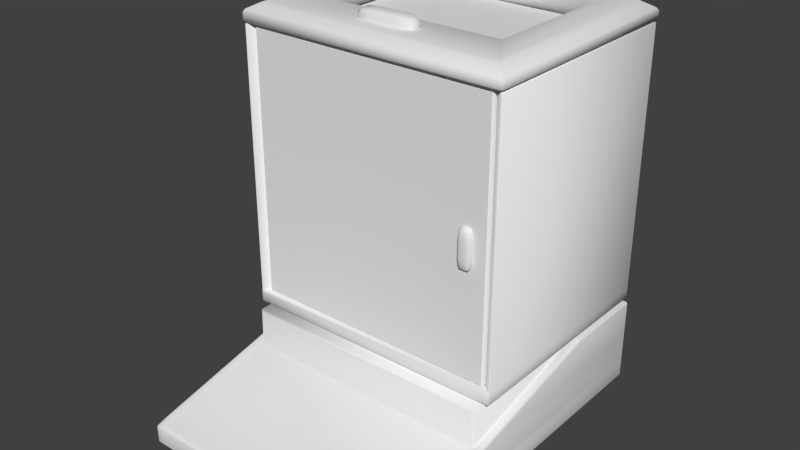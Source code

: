 # Source: balancaPrecisao.blend  (saved by Blender 2.70.0; exported with 4.5.12 LTS)
import bpy
from mathutils import Matrix  # noqa: F401  (used for matrix-valued properties, if any)

bpy.ops.wm.read_factory_settings(use_empty=True)
scene = bpy.context.scene
scene.name = 'Scene'

# ---- collections
col_collection_1 = bpy.data.collections.new('Collection 1'); scene.collection.children.link(col_collection_1)

# ---- materials (node trees are filled in below, after node groups)
mat_material_001 = bpy.data.materials.new('Material.001')
mat_material_001.alpha_threshold = 0.0
mat_material_001.use_transparent_shadow = False
mat_material_001.roughness = 0.5
mat_material_001.line_color = (0.0, 0.0, 0.0, 1.0)
mat_material = bpy.data.materials.new('Material')
mat_material.alpha_threshold = 0.0
mat_material.use_transparent_shadow = False
mat_material.roughness = 0.5
mat_material.line_color = (0.0, 0.0, 0.0, 1.0)

# ---- material node trees

# ---- world
world_world = bpy.data.worlds.new('World'); scene.world = world_world
world_world.color = (0.05088, 0.05088, 0.05088)
world_world.use_sun_shadow = False
world_world.sun_shadow_jitter_overblur = 0.0
world_world.cycles.sampling_method = 'MANUAL'
world_world.cycles.sample_map_resolution = 256

# ---- meshes
me_base_001 = bpy.data.meshes.new('base.001')
me_base_001.from_pydata([(2.494, -0.08148, -0.2284), (2.494, -0.1127, 0.08485), (2.494, -0.08148, 0.1893), (2.563, -0.08148, 0.1893), (2.563, -0.08148, -0.2284), (2.494, -0.1127, -0.124), (2.563, -0.1127, -0.124), (2.563, -0.1127, 0.08485), (2.459, -0.08148, -0.124), (2.459, -0.08148, 0.08485), (2.597, -0.08148, 0.08485), (2.597, -0.08148, -0.124), (2.468, -0.08148, 0.1632), (2.563, -0.1049, 0.1632), (2.589, -0.08148, -0.2023), (2.494, -0.1049, -0.2023), (2.589, -0.1049, 0.08485), (2.468, -0.1049, -0.124), (2.589, -0.08148, 0.1632), (2.494, -0.1049, 0.1632), (2.563, -0.1049, -0.2023), (2.468, -0.08148, -0.2023), (2.589, -0.1049, -0.124), (2.468, -0.1049, 0.08485), (2.494, -0.05024, 0.1893), (2.563, -0.05024, 0.1893), (2.528, -0.08148, 0.1893), (2.494, -0.05024, -0.2284), (2.563, -0.05024, -0.2284), (2.528, -0.08148, -0.2284), (2.494, -0.1127, -0.01958), (2.563, -0.1127, -0.01958), (2.528, -0.1127, -0.124), (2.528, -0.1127, 0.08485), (2.459, -0.05024, -0.124), (2.459, -0.05024, 0.08485), (2.459, -0.08148, -0.01958), (2.597, -0.05024, 0.08485), (2.597, -0.05024, -0.124), (2.597, -0.08148, -0.01958), (2.475, -0.09883, 0.1429), (2.475, -0.09883, -0.182), (2.582, -0.09883, 0.1429), (2.582, -0.09883, -0.182), (2.589, -0.05024, 0.1632), (2.468, -0.05024, 0.1632), (2.528, -0.1049, 0.1632), (2.589, -0.05024, -0.2023), (2.528, -0.1049, -0.2023), (2.468, -0.05024, -0.2023), (2.589, -0.1049, -0.01958), (2.468, -0.1049, -0.01958), (2.528, -0.05024, 0.1893), (2.528, -0.05024, -0.2284), (2.528, -0.1127, -0.01958), (2.459, -0.05024, -0.01958), (2.597, -0.05024, -0.01958), (0.01828, -0.05187, -1.375), (0.01828, -0.03387, -1.393), (0.0001342, -0.03387, -1.375), (2.757, -0.03387, -1.375), (2.738, -0.03387, -1.393), (2.738, -0.05187, -1.375), (0.0001342, -0.03387, 1.468), (0.01828, -0.03387, 1.486), (0.01828, -0.05187, 1.468), (2.738, -0.05187, 1.468), (2.738, -0.03387, 1.486), (2.757, -0.03387, 1.468), (0.0001342, -0.0005124, -1.375), (0.01828, -0.0005124, -1.393), (0.01828, 0.01749, -1.375), (2.738, 0.01749, -1.375), (2.738, -0.0005132, -1.393), (2.757, -0.0005132, -1.375), (0.01828, 0.01749, 1.468), (0.01828, -0.0005124, 1.486), (0.0001342, -0.0005124, 1.468), (2.757, -0.0005132, 1.468), (2.738, -0.0005132, 1.486), (2.738, 0.01749, 1.468)], [], [(0, 27, 53, 29), (0, 29, 48, 15), (0, 15, 41, 21), (0, 21, 49, 27), (1, 30, 54, 33), (1, 33, 46, 19), (1, 19, 40, 23), (1, 23, 51, 30), (2, 19, 46, 26), (2, 26, 52, 24), (2, 24, 45, 12), (2, 12, 40, 19), (3, 13, 42, 18), (3, 18, 44, 25), (3, 25, 52, 26), (3, 26, 46, 13), (4, 28, 47, 14), (4, 14, 43, 20), (4, 20, 48, 29), (4, 29, 53, 28), (5, 15, 48, 32), (5, 32, 54, 30), (5, 30, 51, 17), (5, 17, 41, 15), (6, 20, 43, 22), (6, 22, 50, 31), (6, 31, 54, 32), (6, 32, 48, 20), (7, 31, 50, 16), (7, 16, 42, 13), (7, 13, 46, 33), (7, 33, 54, 31), (8, 17, 51, 36), (8, 36, 55, 34), (8, 34, 49, 21), (8, 21, 41, 17), (9, 23, 40, 12), (9, 12, 45, 35), (9, 35, 55, 36), (9, 36, 51, 23), (10, 16, 50, 39), (10, 39, 56, 37), (10, 37, 44, 18), (10, 18, 42, 16), (11, 22, 43, 14), (11, 14, 47, 38), (11, 38, 56, 39), (11, 39, 50, 22), (63, 77, 69, 59), (67, 79, 76, 64), (60, 74, 78, 68), (71, 75, 80, 72), (57, 62, 66, 65), (57, 59, 58), (60, 62, 61), (63, 65, 64), (66, 68, 67), (69, 71, 70), (72, 74, 73), (75, 77, 76), (78, 80, 79), (57, 58, 61, 62), (64, 65, 66, 67), (59, 57, 65, 63), (62, 60, 68, 66), (70, 71, 72, 73), (75, 76, 79, 80), (71, 69, 77, 75), (74, 72, 80, 78), (73, 74, 60, 61), (67, 68, 78, 79), (76, 77, 63, 64), (58, 59, 69, 70), (58, 70, 73, 61)])
me_base_001.polygons.foreach_set('use_smooth', [1, 1, 1, 1, 1, 1, 1, 1, 1, 1, 1, 1, 1, 1, 1, 1, 1, 1, 1, 1, 1, 1, 1, 1, 1, 1, 1, 1, 1, 1, 1, 1, 1, 1, 1, 1, 1, 1, 1, 1, 1, 1, 1, 1, 1, 1, 1, 1, 0, 0, 0, 0, 0, 0, 0, 0, 0, 0, 0, 0, 0, 0, 0, 0, 0, 0, 0, 0, 0, 0, 0, 0, 0, 0])
_uv = me_base_001.uv_layers.new(name='UVMap')
_uv.uv.foreach_set('vector', [0.04034, 0.02327, 0.0435, 0.02007, 0.04676, 0.02423, 0.04304, 0.02692, 0.04034, 0.02327, 0.04304, 0.02692, 0.0389, 0.0299, 0.036, 0.02558, 0.04034, 0.02327, 0.036, 0.02558, 0.03296, 0.02218, 0.03658, 0.02048, 0.04034, 0.02327, 0.03658, 0.02048, 0.03897, 0.01667, 0.0435, 0.02007, 0.03033, 0.07885, 0.03014, 0.06267, 0.03538, 0.06267, 0.03551, 0.07872, 0.03033, 0.07885, 0.03551, 0.07872, 0.03605, 0.09089, 0.03075, 0.09111, 0.03033, 0.07885, 0.03075, 0.09111, 0.02744, 0.08814, 0.02621, 0.079, 0.03033, 0.07885, 0.02621, 0.079, 0.02601, 0.06267, 0.03014, 0.06267, 0.04033, 0.1021, 0.036, 0.09974, 0.0389, 0.09543, 0.04304, 0.09841, 0.04033, 0.1021, 0.04304, 0.09841, 0.04676, 0.1011, 0.0435, 0.1053, 0.04033, 0.1021, 0.0435, 0.1053, 0.03896, 0.1086, 0.03658, 0.1048, 0.04033, 0.1021, 0.03658, 0.1048, 0.03296, 0.1031, 0.036, 0.09974, 0.04564, 0.0947, 0.04208, 0.09132, 0.04435, 0.08737, 0.0471, 0.09026, 0.04564, 0.0947, 0.0471, 0.09026, 0.05146, 0.09132, 0.04968, 0.09669, 0.04564, 0.0947, 0.04968, 0.09669, 0.04676, 0.1011, 0.04304, 0.09841, 0.04564, 0.0947, 0.04304, 0.09841, 0.0389, 0.09543, 0.04208, 0.09132, 0.04564, 0.03063, 0.04968, 0.02864, 0.05146, 0.03402, 0.0471, 0.03507, 0.04564, 0.03063, 0.0471, 0.03507, 0.04435, 0.03797, 0.04208, 0.03401, 0.04564, 0.03063, 0.04208, 0.03401, 0.0389, 0.0299, 0.04304, 0.02692, 0.04564, 0.03063, 0.04304, 0.02692, 0.04676, 0.02423, 0.04968, 0.02864, 0.03032, 0.04649, 0.03074, 0.03422, 0.03605, 0.03444, 0.0355, 0.04661, 0.03032, 0.04649, 0.0355, 0.04661, 0.03538, 0.06267, 0.03014, 0.06267, 0.03032, 0.04649, 0.03014, 0.06267, 0.02601, 0.06267, 0.0262, 0.04634, 0.03032, 0.04649, 0.0262, 0.04634, 0.02743, 0.0372, 0.03074, 0.03422, 0.04064, 0.04676, 0.04134, 0.0347, 0.04435, 0.03797, 0.04458, 0.04685, 0.04064, 0.04676, 0.04458, 0.04685, 0.04472, 0.06267, 0.04059, 0.06267, 0.04064, 0.04676, 0.04059, 0.06267, 0.03538, 0.06267, 0.0355, 0.04661, 0.04064, 0.04676, 0.0355, 0.04661, 0.03605, 0.03444, 0.04134, 0.0347, 0.04064, 0.07857, 0.04059, 0.06267, 0.04472, 0.06267, 0.04458, 0.07848, 0.04064, 0.07857, 0.04458, 0.07848, 0.04435, 0.08737, 0.04135, 0.09063, 0.04064, 0.07857, 0.04135, 0.09063, 0.03605, 0.09089, 0.03551, 0.07872, 0.04064, 0.07857, 0.03551, 0.07872, 0.03538, 0.06267, 0.04059, 0.06267, 0.02683, 0.01449, 0.02531, 0.01803, 0.01117, 0.01037, 0.01275, 0.006792, 0.02683, 0.01449, 0.01275, 0.006792, 0.01473, 0.002299, 0.02892, 0.009998, 0.02683, 0.01449, 0.02892, 0.009998, 0.03897, 0.01667, 0.03658, 0.02048, 0.02683, 0.01449, 0.03658, 0.02048, 0.03296, 0.02218, 0.02531, 0.01803, 0.02663, 0.1106, 0.02512, 0.1071, 0.03296, 0.1031, 0.03658, 0.1048, 0.02663, 0.1106, 0.03658, 0.1048, 0.03896, 0.1086, 0.02872, 0.1151, 0.02663, 0.1106, 0.02872, 0.1151, 0.01433, 0.1236, 0.01235, 0.1191, 0.02663, 0.1106, 0.01235, 0.1191, 0.01078, 0.1155, 0.02512, 0.1071, 0.04825, 0.07869, 0.04458, 0.07848, 0.04472, 0.06267, 0.04859, 0.06267, 0.04825, 0.07869, 0.04859, 0.06267, 0.05341, 0.06267, 0.05314, 0.07908, 0.04825, 0.07869, 0.05314, 0.07908, 0.05146, 0.09132, 0.0471, 0.09026, 0.04825, 0.07869, 0.0471, 0.09026, 0.04435, 0.08737, 0.04458, 0.07848, 0.04825, 0.04664, 0.04458, 0.04685, 0.04435, 0.03797, 0.0471, 0.03507, 0.04825, 0.04664, 0.0471, 0.03507, 0.05146, 0.03402, 0.05314, 0.04625, 0.04825, 0.04664, 0.05314, 0.04625, 0.05341, 0.06267, 0.04859, 0.06267, 0.04825, 0.04664, 0.04859, 0.06267, 0.04472, 0.06267, 0.04458, 0.04685, 0.04343, 0.89, 0.04324, 0.8756, 0.7707, 0.8752, 0.7709, 0.8896, 0.01655, 0.1741, 0.02856, 0.1741, 0.02856, 0.8624, 0.01655, 0.8623, 0.771, 0.1466, 0.7712, 0.161, 0.04372, 0.1614, 0.04352, 0.147, 0.7739, 0.8624, 0.04057, 0.8624, 0.04057, 0.1742, 0.7739, 0.1742, 0.04376, 0.1813, 0.7692, 0.1813, 0.7692, 0.8582, 0.04376, 0.8582, 0.7736, 0.9028, 0.7709, 0.8896, 0.7835, 0.8918, 0.771, 0.1466, 0.7742, 0.1338, 0.7842, 0.145, 0.04343, 0.89, 0.04029, 0.9028, 0.0302, 0.8916, 0.04086, 0.1338, 0.04352, 0.147, 0.03094, 0.1448, 0.7707, 0.8752, 0.7739, 0.8624, 0.784, 0.8736, 0.7739, 0.1742, 0.7712, 0.161, 0.7838, 0.1632, 0.04057, 0.8624, 0.04324, 0.8756, 0.03065, 0.8735, 0.04372, 0.1614, 0.04057, 0.1742, 0.03048, 0.163, 0.8099, 0.8625, 0.7979, 0.8625, 0.7979, 0.1743, 0.8099, 0.1743, 0.01655, 0.8623, 0.004539, 0.8623, 0.004539, 0.1741, 0.01655, 0.1741, 0.7709, 0.8896, 0.7736, 0.9028, 0.04029, 0.9028, 0.04343, 0.89, 0.7742, 0.1338, 0.771, 0.1466, 0.04352, 0.147, 0.04086, 0.1338, 0.7859, 0.8625, 0.7739, 0.8624, 0.7739, 0.1742, 0.7859, 0.1742, 0.04057, 0.8624, 0.02856, 0.8624, 0.02856, 0.1741, 0.04057, 0.1742, 0.7739, 0.8624, 0.7707, 0.8752, 0.04324, 0.8756, 0.04057, 0.8624, 0.7712, 0.161, 0.7739, 0.1742, 0.04057, 0.1742, 0.04372, 0.1614, 0.7838, 0.1632, 0.7712, 0.161, 0.771, 0.1466, 0.7842, 0.145, 0.03094, 0.1448, 0.04352, 0.147, 0.04372, 0.1614, 0.03048, 0.163, 0.03065, 0.8735, 0.04324, 0.8756, 0.04343, 0.89, 0.0302, 0.8916, 0.7835, 0.8918, 0.7709, 0.8896, 0.7707, 0.8752, 0.784, 0.8736, 0.7979, 0.8625, 0.7859, 0.8625, 0.7859, 0.1742, 0.7979, 0.1743])
me_base_001.materials.append(mat_material_001)
me_base_001.use_remesh_preserve_volume = False
me_base_001.use_remesh_preserve_attributes = False
me_base_001.use_mirror_vertex_groups = False
me_base_001.update()
me_base = bpy.data.meshes.new('base')
me_base.from_pydata([(0.3446, 1.41, 4.863), (0.184, 1.314, 4.81), (0.184, 1.41, 4.81), (0.3446, 1.458, 4.81), (0.6658, 1.458, 4.81), (0.8264, 1.41, 4.81), (0.8264, 1.314, 4.81), (0.6658, 1.266, 4.81), (0.3446, 1.266, 4.81), (0.3446, 1.314, 4.863), (0.6658, 1.314, 4.863), (0.6658, 1.41, 4.863), (0.2242, 1.41, 4.85), (0.2242, 1.278, 4.81), (0.6658, 1.446, 4.85), (0.7862, 1.314, 4.85), (0.3446, 1.278, 4.85), (0.2242, 1.314, 4.85), (0.2242, 1.446, 4.81), (0.3446, 1.446, 4.85), (0.7862, 1.446, 4.81), (0.7862, 1.41, 4.85), (0.7862, 1.278, 4.81), (0.6658, 1.278, 4.85), (0.184, 1.362, 4.81), (0.184, 1.314, 4.757), (0.184, 1.41, 4.757), (0.5052, 1.458, 4.81), (0.3446, 1.458, 4.757), (0.6658, 1.458, 4.757), (0.8264, 1.362, 4.81), (0.8264, 1.41, 4.757), (0.8264, 1.314, 4.757), (0.5052, 1.266, 4.81), (0.6658, 1.266, 4.757), (0.3446, 1.266, 4.757), (0.3446, 1.362, 4.863), (0.6658, 1.362, 4.863), (0.5052, 1.314, 4.863), (0.5052, 1.41, 4.863), (0.2554, 1.287, 4.84), (0.2554, 1.436, 4.84), (0.755, 1.436, 4.84), (0.755, 1.287, 4.84), (0.2242, 1.362, 4.85), (0.2242, 1.446, 4.757), (0.2242, 1.278, 4.757), (0.5052, 1.446, 4.85), (0.7862, 1.446, 4.757), (0.7862, 1.362, 4.85), (0.7862, 1.278, 4.757), (0.5052, 1.278, 4.85), (0.184, 1.362, 4.757), (0.5052, 1.458, 4.757), (0.8264, 1.362, 4.757), (0.5052, 1.266, 4.757), (0.5052, 1.362, 4.863), (-0.9568, 3.53, 1.633), (-0.9748, 3.512, 1.633), (-0.9748, 3.512, 1.669), (-0.9568, 3.53, 1.669), (-0.9748, 1.01, 1.633), (-0.9568, 0.9923, 1.633), (-0.9261, 1.01, 1.651), (-0.9611, 1.004, 1.669), (-0.9748, 1.01, 1.669), (1.967, 0.9923, 1.633), (1.985, 1.01, 1.633), (1.985, 1.01, 1.669), (1.972, 1.004, 1.669), (1.937, 1.01, 1.651), (1.985, 3.512, 1.669), (1.985, 3.512, 1.633), (1.967, 3.53, 1.633), (1.967, 3.53, 1.669), (-0.9748, 3.512, 1.529), (-0.9568, 3.53, 1.529), (-0.9568, 3.512, 1.511), (-0.9568, 1.01, 1.511), (-0.9568, 0.9923, 1.529), (-0.9748, 1.01, 1.529), (1.985, 1.01, 1.529), (1.967, 0.9923, 1.529), (1.967, 1.01, 1.511), (1.967, 3.53, 1.529), (1.985, 3.512, 1.529), (1.967, 3.512, 1.511), (-0.8442, 3.434, 1.651), (-0.8622, 3.416, 1.651), (-0.8622, 1.107, 1.651), (-0.8759, 1.077, 1.669), (-0.8345, 1.089, 1.651), (1.845, 1.089, 1.651), (1.886, 1.077, 1.669), (1.873, 1.107, 1.651), (1.873, 3.416, 1.651), (1.855, 3.434, 1.651), (-0.8802, 3.425, 4.563), (-0.8555, 3.452, 4.563), (-0.8442, 3.416, 4.042), (-0.8555, 1.071, 4.563), (-0.8802, 1.097, 4.563), (-0.8442, 1.107, 4.042), (1.891, 1.097, 4.563), (1.866, 1.071, 4.563), (1.855, 1.107, 4.042), (1.855, 3.416, 4.042), (1.866, 3.452, 4.563), (1.891, 3.425, 4.563), (-0.9685, 3.501, 4.563), (-0.9865, 3.522, 4.581), (-0.9685, 3.54, 4.581), (-0.9379, 3.522, 4.563), (-0.9379, 1.0, 4.563), (-0.9685, 0.9822, 4.581), (-0.9865, 1.0, 4.581), (-0.9685, 1.021, 4.563), (1.979, 1.021, 4.563), (1.997, 1.0, 4.581), (1.979, 0.9822, 4.581), (1.948, 1.0, 4.563), (1.979, 3.54, 4.581), (1.997, 3.522, 4.581), (1.979, 3.501, 4.563), (1.948, 3.522, 4.563), (-0.9865, 3.522, 4.659), (-0.9707, 3.504, 4.686), (-0.9435, 3.525, 4.687), (-0.9685, 3.54, 4.659), (-0.9685, 0.9822, 4.659), (-0.9435, 0.9975, 4.687), (-0.9707, 1.018, 4.686), (-0.9865, 1.0, 4.659), (1.997, 1.0, 4.659), (1.981, 1.018, 4.686), (1.954, 0.9975, 4.687), (1.979, 0.9822, 4.659), (1.954, 3.525, 4.687), (1.981, 3.504, 4.686), (1.997, 3.522, 4.659), (1.979, 3.54, 4.659), (-0.851, 3.401, 4.751), (-0.8171, 3.371, 4.759), (-0.7865, 3.392, 4.759), (-0.8276, 3.426, 4.75), (-0.8276, 1.097, 4.75), (-0.8027, 1.13, 4.759), (-0.8171, 1.175, 4.759), (-0.851, 1.121, 4.751), (1.861, 1.121, 4.751), (1.828, 1.175, 4.759), (1.813, 1.13, 4.759), (1.838, 1.097, 4.75), (1.797, 3.392, 4.759), (1.828, 3.371, 4.759), (1.861, 3.401, 4.751), (1.838, 3.426, 4.75), (-0.5423, 3.136, 4.759), (-0.5153, 3.135, 4.741), (-0.5176, 3.162, 4.759), (-0.5143, 1.593, 4.759), (-0.5153, 1.62, 4.741), (-0.5423, 1.616, 4.759), (1.553, 1.616, 4.759), (1.526, 1.62, 4.741), (1.525, 1.593, 4.759), (1.526, 3.135, 4.741), (1.553, 3.136, 4.759), (1.528, 3.162, 4.759), (-0.5153, 3.135, 4.534), (-0.5153, 1.62, 4.534), (1.526, 1.62, 4.534), (1.526, 3.135, 4.534), (-0.9261, 3.512, 4.558), (-0.9568, 3.53, 4.54), (-0.9748, 3.512, 4.54), (-0.9568, 3.491, 4.558), (-0.9748, 1.01, 4.54), (-0.9611, 1.004, 4.54), (-0.9568, 1.031, 4.558), (1.972, 1.004, 4.54), (1.985, 1.01, 4.54), (1.967, 1.031, 4.558), (1.985, 3.512, 4.54), (1.967, 3.53, 4.54), (1.937, 3.512, 4.558), (1.967, 3.491, 4.558), (-0.8622, 3.416, 4.54), (-0.8442, 3.434, 4.54), (-0.8555, 3.452, 4.558), (-0.8802, 3.425, 4.558), (-0.8802, 1.097, 4.558), (-0.8759, 1.077, 4.54), (-0.8622, 1.107, 4.54), (1.891, 1.097, 4.558), (1.873, 1.107, 4.54), (1.886, 1.077, 4.54), (1.866, 3.452, 4.558), (1.855, 3.434, 4.54), (1.873, 3.416, 4.54), (1.891, 3.425, 4.558), (1.996, 3.497, 0.538), (1.98, 3.497, 0.5311), (1.98, 3.514, 0.538), (1.996, 3.513, 0.5438), (1.98, -0.5043, 0.538), (1.98, -0.4876, 0.5311), (1.996, -0.4876, 0.538), (1.995, -0.5021, 0.5408), (-0.986, -0.4876, 0.538), (-0.9693, -0.4876, 0.5311), (-0.9693, -0.5043, 0.538), (-0.9839, -0.5008, 0.5411), (-0.9693, 3.514, 0.538), (-0.9693, 3.497, 0.5311), (-0.986, 3.497, 0.538), (-0.9854, 3.513, 0.5438), (2.009, 3.497, 0.5599), (2.002, 3.497, 0.5432), (2.002, 3.514, 0.5599), (2.009, 3.497, 0.7213), (2.002, 3.514, 0.7213), (2.002, 3.514, 0.7408), (2.009, 3.497, 0.7408), (2.009, -0.4876, 0.7213), (2.009, -0.4224, 0.7408), (1.999, -0.4939, 0.7345), (2.002, -0.5043, 0.7213), (2.002, -0.4876, 0.5432), (2.009, -0.4876, 0.5599), (2.002, -0.5043, 0.5599), (1.98, -0.5095, 0.5432), (1.996, -0.5095, 0.5599), (1.98, -0.5164, 0.5599), (1.98, -0.5103, 0.7387), (1.98, -0.5164, 0.7213), (1.996, -0.5095, 0.7213), (1.997, -0.502, 0.7396), (-0.986, -0.5095, 0.7213), (-0.9693, -0.5164, 0.7213), (-0.9693, -0.5103, 0.7387), (-0.9868, -0.502, 0.7396), (-0.9693, -0.5095, 0.5432), (-0.9693, -0.5164, 0.5599), (-0.986, -0.5095, 0.5599), (-0.9981, -0.4876, 0.5599), (-0.9912, -0.4876, 0.5432), (-0.9912, -0.5043, 0.5599), (-0.9981, -0.4876, 0.7213), (-0.9912, -0.5043, 0.7213), (-0.9886, -0.4939, 0.7345), (-0.9981, -0.4224, 0.7408), (-0.9981, 3.497, 0.7213), (-0.9981, 3.497, 0.7408), (-0.9912, 3.514, 0.7408), (-0.9912, 3.514, 0.7213), (-0.9912, 3.497, 0.5432), (-0.9981, 3.497, 0.5599), (-0.9912, 3.514, 0.5599), (1.996, 3.519, 0.7213), (1.98, 3.526, 0.7213), (1.98, 3.526, 0.7408), (1.996, 3.519, 0.7408), (1.98, 3.519, 0.5432), (1.98, 3.526, 0.5599), (1.996, 3.519, 0.5599), (-0.9693, 3.519, 0.5432), (-0.986, 3.519, 0.5599), (-0.9693, 3.526, 0.5599), (-0.9693, 3.526, 0.7408), (-0.9693, 3.526, 0.7213), (-0.986, 3.519, 0.7213), (-0.986, 3.519, 0.7408), (1.996, 3.519, 0.7788), (1.996, 3.519, 0.7593), (1.98, 3.526, 0.7593), (-0.986, 3.519, 0.7593), (-0.9693, 3.526, 0.7788), (-0.9693, 3.526, 0.7593), (-0.9693, 3.526, 1.451), (-0.986, 3.519, 1.451), (-0.9854, 3.513, 1.468), (-0.9693, 3.519, 1.468), (1.98, 3.526, 1.451), (1.98, 3.519, 1.468), (1.996, 3.513, 1.468), (1.996, 3.519, 1.451), (-0.9912, 3.514, 0.7593), (-0.9981, 3.497, 0.7593), (-0.9912, -0.3791, 0.763), (-0.9981, -0.2704, 0.7788), (-0.9981, -0.3526, 0.7593), (-0.9918, -0.4479, 0.7519), (-0.9912, 2.583, 1.468), (-0.9981, 2.567, 1.451), (-0.9912, 2.547, 1.464), (-0.9858, 2.564, 1.472), (-0.9912, 3.514, 1.451), (-0.9981, 3.497, 1.451), (-0.9912, 3.497, 1.468), (-0.9693, -0.4884, 0.7567), (-0.986, -0.4129, 0.7615), (-0.9808, -0.493, 0.7452), (-0.9693, -0.504, 0.7468), (1.991, -0.493, 0.7452), (1.994, -0.4164, 0.7587), (1.98, -0.4884, 0.7567), (1.98, -0.504, 0.7468), (1.98, 2.535, 1.474), (1.996, 2.541, 1.468), (1.997, 2.565, 1.472), (1.98, 2.554, 1.477), (-0.9693, 2.535, 1.474), (-0.9693, 2.554, 1.477), (-0.9864, 2.565, 1.472), (-0.986, 2.541, 1.468), (2.002, -0.3546, 0.7677), (1.999, -0.4479, 0.7487), (2.009, -0.3526, 0.7593), (2.002, 3.514, 0.7788), (2.009, 3.497, 0.7788), (2.009, 3.497, 0.7593), (2.002, 3.514, 0.7593), (2.002, 3.497, 1.468), (2.009, 3.497, 1.451), (2.002, 3.514, 1.451), (2.002, 2.547, 1.464), (2.009, 2.567, 1.451), (2.002, 2.583, 1.468), (1.996, 2.564, 1.472), (1.98, 3.514, 1.473), (1.98, 3.497, 1.48), (1.996, 3.497, 1.473), (-0.9693, 3.514, 1.473), (-0.986, 3.497, 1.473), (-0.9693, 3.497, 1.48), (-0.9693, 2.573, 1.479), (-0.9693, 2.592, 1.48), (-0.986, 2.588, 1.473), (-0.9864, 2.564, 1.472), (1.996, 2.588, 1.473), (1.98, 2.592, 1.48), (1.98, 2.573, 1.479), (1.997, 2.564, 1.472), (1.903, 0.9015, 1.485), (-0.8845, 0.9015, 1.485), (1.903, 2.592, 1.488), (1.903, 2.573, 1.488), (1.903, 3.497, 1.488), (1.903, 2.554, 1.488), (1.903, 2.535, 1.488), (-0.8845, 2.592, 1.488), (-0.8845, 2.573, 1.488), (-0.8845, 3.497, 1.488), (-0.8845, 2.554, 1.488), (-0.8845, 2.535, 1.488), (-0.904, 3.497, 0.5311), (-0.904, 3.514, 0.538), (-0.8845, 3.514, 0.538), (-0.8845, 3.497, 0.5311), (-0.8845, -0.5043, 0.538), (-0.904, -0.5043, 0.538), (-0.904, -0.4876, 0.5311), (-0.8845, -0.4876, 0.5311), (-0.904, -0.5164, 0.5599), (-0.904, -0.5095, 0.5432), (-0.8845, -0.5095, 0.5432), (-0.8845, -0.5164, 0.5599), (-0.8845, -0.5103, 0.7387), (-0.904, -0.5103, 0.7387), (-0.904, -0.5164, 0.7213), (-0.8845, -0.5164, 0.7213), (-0.904, 3.526, 0.7213), (-0.904, 3.526, 0.7408), (-0.8845, 3.526, 0.7408), (-0.8845, 3.526, 0.7213), (-0.8845, 3.519, 0.5432), (-0.904, 3.519, 0.5432), (-0.904, 3.526, 0.5599), (-0.8845, 3.526, 0.5599), (-0.904, 3.526, 0.7593), (-0.8845, 3.526, 0.7788), (-0.8845, 3.526, 0.7593), (-0.8845, 3.526, 1.451), (-0.904, 3.526, 1.451), (-0.904, 3.519, 1.468), (-0.8845, 3.519, 1.468), (-0.8845, -0.4882, 0.7554), (-0.904, -0.4882, 0.7554), (-0.904, -0.504, 0.7468), (-0.8845, -0.504, 0.7468), (-0.904, 2.554, 1.477), (-0.904, 2.535, 1.474), (-0.8845, 2.535, 1.474), (-0.8845, 2.554, 1.477), (-0.8845, 3.514, 1.473), (-0.904, 3.514, 1.473), (-0.904, 3.497, 1.48), (-0.8845, 3.497, 1.48), (-0.904, 2.592, 1.48), (-0.904, 2.573, 1.479), (-0.8845, 2.573, 1.479), (-0.8845, 2.592, 1.48), (1.903, 3.514, 0.538), (1.923, 3.514, 0.538), (1.923, 3.497, 0.5311), (1.903, 3.497, 0.5311), (1.923, -0.4876, 0.5311), (1.923, -0.5043, 0.538), (1.903, -0.5043, 0.538), (1.903, -0.4876, 0.5311), (1.903, -0.5095, 0.5432), (1.923, -0.5095, 0.5432), (1.923, -0.5164, 0.5599), (1.903, -0.5164, 0.5599), (1.923, -0.5164, 0.7213), (1.923, -0.5103, 0.7387), (1.903, -0.5103, 0.7387), (1.903, -0.5164, 0.7213), (1.903, 3.526, 0.7408), (1.923, 3.526, 0.7408), (1.923, 3.526, 0.7213), (1.903, 3.526, 0.7213), (1.923, 3.526, 0.5599), (1.923, 3.519, 0.5432), (1.903, 3.519, 0.5432), (1.903, 3.526, 0.5599), (1.903, 3.526, 0.7788), (1.923, 3.526, 0.7788), (1.923, 3.526, 0.7593), (1.903, 3.526, 0.7593), (1.923, 3.519, 1.468), (1.923, 3.526, 1.451), (1.903, 3.526, 1.451), (1.903, 3.519, 1.468), (1.923, -0.504, 0.7468), (1.923, -0.4882, 0.7554), (1.903, -0.4882, 0.7554), (1.903, -0.504, 0.7468), (1.903, 2.535, 1.474), (1.923, 2.535, 1.474), (1.923, 2.554, 1.477), (1.903, 2.554, 1.477), (1.923, 3.497, 1.48), (1.923, 3.514, 1.473), (1.903, 3.514, 1.473), (1.903, 3.497, 1.48), (1.903, 2.573, 1.479), (1.923, 2.573, 1.479), (1.923, 2.592, 1.48), (1.903, 2.592, 1.48), (1.98, 3.526, 0.7788), (1.98, 3.526, 0.7984), (1.996, 3.519, 0.7984), (-0.9693, 3.526, 0.7984), (-0.986, 3.519, 0.7788), (-0.986, 3.519, 0.7984), (-0.9912, 3.514, 0.7984), (-0.9912, 3.514, 0.7788), (-0.9981, 3.497, 0.7788), (-0.9981, 3.497, 0.7984), (-0.9978, -0.2704, 0.7788), (-0.9912, -0.373, 0.7716), (-0.9912, -0.2722, 0.7955), (-0.9981, -0.188, 0.7984), (-0.986, -0.4113, 0.7679), (-0.9694, -0.4215, 0.7712), (-0.9694, -0.4025, 0.7757), (-0.986, -0.3106, 0.7918), (1.98, -0.4025, 0.7755), (1.98, -0.4215, 0.771), (1.991, -0.4113, 0.7698), (1.996, -0.3106, 0.7918), (2.002, -0.2722, 0.7955), (1.996, -0.373, 0.7745), (2.009, -0.2704, 0.7788), (2.009, -0.188, 0.7984), (2.002, 3.514, 0.7984), (2.009, 3.497, 0.7984), (-0.8845, 3.526, 0.7984), (-0.904, 3.526, 0.7788), (-0.904, 3.526, 0.7984), (-0.9039, -0.4218, 0.763), (-0.8845, -0.4218, 0.7616), (-0.8845, -0.4025, 0.7648), (-0.9039, -0.4025, 0.7662), (1.923, 3.526, 0.7984), (1.903, 3.526, 0.7984), (1.903, -0.4025, 0.7648), (1.903, -0.4218, 0.7616), (1.923, -0.4218, 0.7631), (1.923, -0.4025, 0.7663), (1.98, 3.526, 1.075), (1.98, 3.526, 1.095), (1.996, 3.519, 1.095), (1.996, 3.519, 1.075), (-0.986, 3.519, 1.095), (-0.9693, 3.526, 1.095), (-0.9693, 3.526, 1.075), (-0.986, 3.519, 1.075), (-0.9981, 3.497, 1.095), (-0.9912, 3.514, 1.095), (-0.9912, 3.514, 1.075), (-0.9981, 3.497, 1.075), (-0.9912, 0.9155, 1.077), (-0.9912, 0.979, 1.092), (-0.9981, 1.063, 1.095), (-0.9981, 0.9803, 1.075), (-0.9694, 0.882, 1.08), (-0.9694, 0.901, 1.085), (-0.986, 0.9551, 1.092), (-0.986, 0.8916, 1.077), (1.996, 0.9551, 1.092), (1.98, 0.901, 1.085), (1.98, 0.882, 1.08), (1.996, 0.8916, 1.077), (2.009, 1.063, 1.095), (2.002, 0.979, 1.092), (2.002, 0.9155, 1.077), (2.009, 0.9803, 1.075), (2.002, 3.514, 1.075), (2.002, 3.514, 1.095), (2.009, 3.497, 1.095), (2.009, 3.497, 1.075), (-0.8845, 3.526, 1.095), (-0.8845, 3.526, 1.075), (-0.904, 3.526, 1.075), (-0.904, 3.526, 1.095), (-0.9039, 0.882, 1.071), (-0.8678, 0.8825, 1.07), (-0.8845, 0.901, 1.074), (-0.9039, 0.901, 1.075), (1.923, 3.526, 1.095), (1.923, 3.526, 1.075), (1.903, 3.526, 1.075), (1.903, 3.526, 1.095), (1.923, 0.901, 1.075), (1.903, 0.9009, 1.074), (1.887, 0.8825, 1.07), (1.923, 0.882, 1.071), (1.87, 0.8835, 1.471), (-0.8511, 0.8835, 1.471), (-0.4944, 3.119, 4.563), (-0.4944, 1.636, 4.563), (1.505, 1.636, 4.563), (1.505, 3.119, 4.563)], [], [(0, 36, 56, 39), (0, 39, 47, 19), (0, 19, 41, 12), (0, 12, 44, 36), (1, 13, 40, 17), (1, 17, 44, 24), (1, 24, 52, 25), (1, 25, 46, 13), (2, 24, 44, 12), (2, 12, 41, 18), (2, 18, 45, 26), (2, 26, 52, 24), (3, 18, 41, 19), (3, 19, 47, 27), (3, 27, 53, 28), (3, 28, 45, 18), (4, 27, 47, 14), (4, 14, 42, 20), (4, 20, 48, 29), (4, 29, 53, 27), (5, 20, 42, 21), (5, 21, 49, 30), (5, 30, 54, 31), (5, 31, 48, 20), (6, 30, 49, 15), (6, 15, 43, 22), (6, 22, 50, 32), (6, 32, 54, 30), (7, 22, 43, 23), (7, 23, 51, 33), (7, 33, 55, 34), (7, 34, 50, 22), (8, 33, 51, 16), (8, 16, 40, 13), (8, 13, 46, 35), (8, 35, 55, 33), (9, 16, 51, 38), (9, 38, 56, 36), (9, 36, 44, 17), (9, 17, 40, 16), (10, 23, 43, 15), (10, 15, 49, 37), (10, 37, 56, 38), (10, 38, 51, 23), (11, 37, 49, 21), (11, 21, 42, 14), (11, 14, 47, 39), (11, 39, 56, 37), (59, 65, 177, 175), (76, 57, 73, 84), (63, 70, 92, 91), (68, 71, 183, 181), (64, 90, 192, 178), (87, 96, 198, 188), (103, 108, 123, 117), (78, 77, 86, 83), (85, 72, 67, 81), (97, 101, 116, 109), (110, 115, 132, 125), (126, 131, 148, 141), (107, 98, 112, 124), (100, 104, 120, 113), (134, 138, 155, 149), (118, 122, 139, 133), (121, 111, 128, 140), (114, 119, 136, 129), (150, 154, 167, 163), (137, 127, 144, 156), (130, 135, 152, 145), (142, 147, 162, 157), (153, 143, 159, 168), (146, 151, 165, 160), (105, 171, 172, 106), (176, 179, 191, 190), (182, 186, 200, 194), (185, 173, 189, 197), (95, 94, 195, 199), (89, 88, 187, 193), (93, 69, 180, 196), (74, 60, 174, 184), (82, 66, 62, 79), (57, 58, 59, 60), (61, 62, 63, 64, 65), (66, 67, 68, 69, 70), (71, 72, 73, 74), (75, 76, 77), (78, 79, 80), (81, 82, 83), (84, 85, 86), (89, 90, 91), (92, 93, 94), (97, 98, 99), (100, 101, 102), (103, 104, 105), (106, 107, 108), (109, 110, 111, 112), (113, 114, 115, 116), (117, 118, 119, 120), (121, 122, 123, 124), (125, 126, 127, 128), (129, 130, 131, 132), (133, 134, 135, 136), (137, 138, 139, 140), (141, 142, 143, 144), (145, 146, 147, 148), (149, 150, 151, 152), (153, 154, 155, 156), (166, 158, 169, 172), (158, 161, 170, 169), (173, 174, 175, 176), (177, 178, 179), (180, 181, 182), (183, 184, 185, 186), (187, 188, 189, 190), (191, 192, 193), (194, 195, 196), (197, 198, 199, 200), (57, 76, 75, 58), (61, 80, 79, 62), (72, 85, 84, 73), (66, 82, 81, 67), (60, 74, 73, 57), (58, 61, 65, 59), (62, 66, 70, 63), (67, 72, 71, 68), (77, 78, 80, 75), (76, 84, 86, 77), (83, 86, 85, 81), (78, 83, 82, 79), (69, 93, 92, 70), (90, 64, 63, 91), (89, 193, 192, 90), (177, 65, 64, 178), (98, 107, 106, 99), (99, 102, 101, 97), (102, 105, 104, 100), (105, 106, 108, 103), (117, 123, 122, 118), (113, 120, 119, 114), (109, 116, 115, 110), (111, 121, 124, 112), (100, 113, 116, 101), (112, 98, 97, 109), (103, 117, 120, 104), (107, 124, 123, 108), (133, 139, 138, 134), (129, 136, 135, 130), (125, 132, 131, 126), (127, 137, 140, 128), (121, 140, 139, 122), (136, 119, 118, 133), (132, 115, 114, 129), (128, 111, 110, 125), (149, 155, 154, 150), (145, 152, 151, 146), (141, 148, 147, 142), (143, 153, 156, 144), (134, 149, 152, 135), (148, 131, 130, 145), (144, 127, 126, 141), (155, 138, 137, 156), (157, 162, 161, 158), (158, 166, 168, 159), (164, 166, 172, 171), (150, 163, 165, 151), (162, 147, 146, 160), (159, 143, 142, 157), (167, 154, 153, 168), (160, 161, 162), (106, 172, 169, 99), (163, 167, 166, 164), (173, 185, 184, 174), (175, 177, 179, 176), (181, 183, 186, 182), (188, 198, 197, 189), (190, 191, 193, 187), (194, 200, 199, 195), (182, 194, 196, 180), (191, 179, 178, 192), (185, 197, 200, 186), (176, 190, 189, 173), (195, 94, 93, 196), (68, 181, 180, 69), (198, 96, 95, 199), (87, 188, 187, 88), (74, 184, 183, 71), (174, 60, 59, 175), (58, 75, 80, 61), (259, 221, 219, 265), (288, 253, 251, 291), (447, 450, 346, 347), (403, 358, 376, 425), (203, 404, 424, 263), (211, 361, 365, 242), (262, 274, 322, 222), (226, 317, 304, 237), (413, 233, 235, 415), (240, 369, 389, 303), (254, 287, 276, 272), (421, 260, 264, 423), (295, 505, 510, 315), (449, 341, 331, 443), (446, 398, 353, 348), (201, 218, 228, 207), (408, 205, 231, 412), (256, 215, 209, 246), (357, 213, 266, 377), (318, 225, 223, 321), (227, 236, 232, 230), (238, 249, 247, 244), (255, 271, 267, 258), (385, 282, 333, 396), (325, 521, 494, 286), (293, 338, 334, 299), (342, 448, 441, 311), (241, 302, 292, 250), (278, 380, 373, 269), (224, 229, 217, 220), (252, 257, 245, 248), (384, 527, 497, 279), (312, 509, 531, 392), (360, 409, 411, 366), (368, 417, 438, 390), (416, 234, 307, 435), (429, 275, 261, 420), (492, 452, 486, 533), (337, 399, 397, 335), (367, 414, 418, 371), (362, 210, 214, 356), (410, 363, 359, 406), (382, 430, 419, 374), (243, 364, 370, 239), (375, 422, 426, 379), (270, 372, 378, 268), (283, 493, 532, 432), (433, 535, 524, 383), (440, 536, 513, 308), (450, 446, 348, 346), (462, 289, 301, 465), (327, 516, 522, 324), (298, 500, 506, 294), (490, 436, 306, 470), (471, 305, 316, 474), (434, 386, 395, 445), (310, 329, 343), (442, 447, 347, 349), (296, 314, 339), (504, 463, 468, 511), (340, 328, 323, 332), (534, 487, 479, 525), (526, 481, 454, 498), (284, 431, 444, 330), (499, 456, 457, 502), (466, 300, 388, 482), (508, 467, 485, 528), (400, 336, 313, 391), (539, 491, 469, 514), (280, 496, 501, 297), (503, 460, 464, 507), (515, 472, 473, 518), (483, 387, 437, 489), (529, 484, 488, 538), (520, 477, 453, 495), (309, 512, 517, 326), (519, 476, 478, 523), (393, 530, 345, 355), (201, 202, 203, 204), (205, 206, 207, 208), (209, 210, 211, 212), (213, 214, 215, 216), (285, 325, 286), (220, 221, 222, 223), (224, 225, 226, 227), (204, 218, 201), (203, 263, 204), (234, 235, 236, 237), (238, 239, 240, 241), (208, 231, 205), (207, 228, 208), (248, 249, 250, 251), (252, 253, 254, 255), (259, 260, 261, 262), (284, 330, 285), (269, 270, 271, 272), (279, 280, 281, 282), (283, 284, 285, 286), (289, 290, 291, 292), (293, 294, 295, 296), (300, 301, 302, 303), (304, 305, 306, 307), (308, 309, 310, 311), (312, 313, 314, 315), (319, 320, 321, 322), (216, 266, 213), (326, 327, 328, 329), (215, 256, 216), (336, 337, 338, 339), (340, 341, 342, 343), (402, 401, 352, 351), (352, 347, 346, 351), (347, 352, 354, 349), (355, 345, 344, 350), (356, 357, 358, 359), (360, 361, 362, 363), (364, 365, 366, 367), (368, 369, 370, 371), (372, 373, 374, 375), (376, 377, 378, 379), (383, 384, 385, 386), (387, 388, 389, 390), (391, 392, 393, 394), (395, 396, 397, 398), (399, 400, 401, 402), (403, 404, 405, 406), (407, 408, 409, 410), (411, 412, 413, 414), (415, 416, 417, 418), (419, 420, 421, 422), (423, 424, 425, 426), (427, 428, 429, 430), (431, 432, 433, 434), (435, 436, 437, 438), (439, 440, 441, 442), (443, 444, 445, 446), (447, 448, 449, 450), (457, 458, 459, 460), (461, 462, 463, 464), (465, 466, 467, 468), (469, 470, 471, 472), (473, 474, 475, 476), (482, 483, 484, 485), (488, 489, 490, 491), (492, 493, 494, 495), (496, 497, 498, 499), (500, 501, 502, 503), (504, 505, 506, 507), (508, 509, 510, 511), (512, 513, 514, 515), (516, 517, 518, 519), (520, 521, 522, 523), (524, 525, 526, 527), (528, 529, 530, 531), (532, 533, 534, 535), (536, 537, 538, 539), (201, 207, 206, 202), (209, 215, 214, 210), (217, 229, 228, 218), (219, 221, 220, 217), (223, 225, 224, 220), (227, 230, 229, 224), (204, 265, 219), (232, 236, 235, 233), (238, 244, 243, 239), (245, 257, 256, 246), (230, 232, 208), (247, 249, 248, 245), (251, 253, 252, 248), (255, 258, 257, 252), (259, 265, 264, 260), (285, 332, 323), (267, 271, 270, 268), (293, 299, 298, 294), (292, 302, 301, 289), (304, 317, 316, 305), (273, 319, 322, 274), (323, 328, 327, 324), (331, 341, 340, 332), (258, 267, 216), (334, 338, 337, 335), (313, 336, 339, 314), (328, 340, 343, 329), (394, 393, 355, 354), (401, 394, 354, 352), (398, 402, 351, 353), (439, 442, 349, 350), (355, 350, 349, 354), (351, 346, 348, 353), (330, 331, 332, 285), (323, 324, 325, 285), (263, 264, 265, 204), (217, 218, 204, 219), (231, 208, 232, 233), (208, 228, 229, 230), (221, 259, 262, 222), (222, 322, 321, 223), (261, 275, 274, 262), (225, 318, 317, 226), (226, 237, 236, 227), (237, 304, 307, 234), (240, 303, 302, 241), (241, 250, 249, 238), (250, 292, 291, 251), (253, 288, 287, 254), (254, 272, 271, 255), (272, 276, 278, 269), (266, 216, 267, 268), (216, 256, 257, 258), (295, 315, 314, 296), (296, 339, 338, 293), (309, 326, 329, 310), (310, 343, 342, 311), (213, 357, 356, 214), (210, 362, 361, 211), (242, 365, 364, 243), (239, 370, 369, 240), (269, 373, 372, 270), (268, 378, 377, 266), (282, 385, 384, 279), (303, 389, 388, 300), (312, 392, 391, 313), (335, 397, 396, 333), (336, 400, 399, 337), (359, 363, 362, 356), (367, 371, 370, 364), (375, 379, 378, 372), (397, 399, 402, 398), (360, 366, 365, 361), (357, 377, 376, 358), (368, 390, 389, 369), (373, 380, 382, 374), (385, 396, 395, 386), (394, 401, 400, 391), (202, 405, 404, 203), (358, 403, 406, 359), (205, 408, 407, 206), (363, 410, 409, 360), (233, 413, 412, 231), (366, 411, 414, 367), (234, 416, 415, 235), (371, 418, 417, 368), (260, 421, 420, 261), (374, 419, 422, 375), (263, 424, 423, 264), (379, 426, 425, 376), (381, 427, 430, 382), (283, 432, 431, 284), (386, 434, 433, 383), (306, 436, 435, 307), (390, 438, 437, 387), (311, 441, 440, 308), (537, 439, 350, 344), (330, 444, 443, 331), (398, 446, 445, 395), (341, 449, 448, 342), (405, 407, 410, 406), (413, 415, 418, 414), (421, 423, 426, 422), (446, 450, 449, 443), (408, 412, 411, 409), (403, 425, 424, 404), (416, 435, 438, 417), (419, 430, 429, 420), (434, 445, 444, 431), (441, 448, 447, 442), (289, 462, 461, 290), (300, 466, 465, 301), (305, 471, 470, 306), (387, 483, 482, 388), (436, 490, 489, 437), (459, 461, 464, 460), (455, 458, 457, 456), (462, 465, 468, 463), (471, 474, 473, 472), (466, 482, 485, 467), (469, 491, 490, 470), (483, 489, 488, 484), (286, 494, 493, 283), (452, 492, 495, 453), (279, 497, 496, 280), (456, 499, 498, 454), (297, 501, 500, 298), (460, 503, 502, 457), (294, 506, 505, 295), (463, 504, 507, 464), (315, 510, 509, 312), (467, 508, 511, 468), (308, 513, 512, 309), (472, 515, 514, 469), (326, 517, 516, 327), (476, 519, 518, 473), (324, 522, 521, 325), (477, 520, 523, 478), (481, 526, 525, 479), (383, 524, 527, 384), (484, 529, 528, 485), (392, 531, 530, 393), (487, 534, 533, 486), (432, 532, 535, 433), (439, 537, 536, 440), (491, 539, 538, 488), (503, 507, 506, 500), (519, 523, 522, 516), (499, 502, 501, 496), (494, 521, 520, 495), (504, 511, 510, 505), (515, 518, 517, 512), (497, 527, 526, 498), (508, 528, 531, 509), (524, 535, 534, 525), (492, 533, 532, 493), (513, 536, 539, 514), (405, 202, 206, 407), (242, 243, 244, 212), (245, 246, 212, 247), (244, 247, 212), (211, 242, 212), (212, 246, 209), (529, 538, 540, 541), (537, 344, 540, 538), (344, 345, 541, 540), (345, 530, 529, 541), (297, 298, 299, 281), (333, 281, 334, 335), (299, 334, 281), (280, 297, 281), (281, 333, 282), (459, 290, 461), (451, 273, 274, 275), (276, 455, 277, 278), (459, 458, 287, 288), (475, 316, 317, 318), (380, 480, 381, 382), (273, 451, 452, 453), (454, 277, 455, 456), (320, 319, 477, 478), (479, 381, 480, 481), (486, 428, 427, 487), (276, 287, 458, 455), (288, 291, 290, 459), (318, 321, 320, 475), (277, 480, 380, 278), (275, 429, 428, 451), (475, 474, 316), (475, 320, 478, 476), (453, 477, 319, 273), (454, 481, 480, 277), (479, 487, 427, 381), (451, 428, 486, 452), (91, 87, 88, 89), (94, 95, 96, 92), (92, 96, 87, 91), (157, 158, 159), (166, 167, 168), (102, 170, 171, 105), (99, 169, 170, 102), (172, 545, 544, 171), (544, 545, 542, 543), (169, 542, 545, 172), (171, 544, 543, 170), (170, 543, 542, 169), (172, 171, 170, 169), (163, 164, 165), (160, 165, 164, 161), (161, 164, 171, 170)])
me_base.polygons.foreach_set('use_smooth', [1, 1, 1, 1, 1, 1, 1, 1, 1, 1, 1, 1, 1, 1, 1, 1, 1, 1, 1, 1, 1, 1, 1, 1, 1, 1, 1, 1, 1, 1, 1, 1, 1, 1, 1, 1, 1, 1, 1, 1, 1, 1, 1, 1, 1, 1, 1, 1, 1, 1, 1, 1, 1, 1, 1, 1, 1, 1, 1, 1, 1, 1, 1, 1, 1, 1, 1, 1, 1, 1, 1, 1, 1, 1, 1, 1, 1, 1, 1, 1, 1, 1, 1, 1, 1, 1, 1, 1, 1, 1, 1, 1, 1, 1, 1, 1, 1, 1, 1, 1, 1, 1, 1, 1, 1, 1, 1, 1, 1, 1, 1, 1, 1, 1, 1, 1, 1, 1, 1, 1, 1, 1, 1, 1, 1, 1, 1, 1, 1, 1, 1, 1, 1, 1, 1, 1, 1, 1, 1, 1, 1, 1, 1, 1, 1, 1, 1, 1, 1, 1, 1, 1, 1, 1, 1, 1, 1, 1, 1, 1, 1, 1, 1, 1, 1, 1, 1, 1, 1, 1, 1, 1, 1, 1, 1, 1, 1, 1, 1, 1, 1, 1, 1, 1, 1, 1, 1, 1, 1, 1, 1, 1, 1, 1, 1, 1, 1, 1, 1, 1, 1, 1, 1, 1, 1, 1, 1, 1, 1, 1, 1, 1, 1, 1, 1, 1, 1, 1, 1, 1, 1, 1, 1, 1, 1, 1, 1, 1, 1, 1, 1, 1, 1, 1, 1, 1, 1, 1, 1, 1, 1, 1, 1, 1, 1, 1, 1, 1, 1, 1, 1, 1, 1, 1, 1, 1, 1, 1, 1, 1, 1, 1, 1, 1, 1, 1, 1, 1, 1, 1, 1, 1, 1, 1, 1, 1, 1, 1, 1, 1, 1, 1, 1, 1, 1, 1, 1, 1, 1, 1, 1, 1, 1, 1, 1, 1, 1, 1, 1, 1, 1, 1, 1, 1, 1, 1, 1, 1, 1, 1, 1, 1, 1, 1, 1, 1, 1, 1, 1, 1, 1, 1, 1, 1, 1, 1, 1, 1, 1, 1, 1, 1, 1, 1, 1, 1, 1, 1, 1, 1, 1, 1, 1, 1, 1, 1, 1, 1, 1, 1, 1, 1, 1, 1, 1, 1, 1, 1, 1, 1, 1, 1, 1, 1, 1, 1, 1, 1, 1, 1, 1, 1, 1, 1, 1, 1, 1, 1, 1, 1, 1, 1, 1, 1, 1, 1, 1, 1, 1, 1, 1, 1, 1, 1, 1, 1, 1, 1, 1, 1, 1, 1, 1, 1, 1, 1, 1, 1, 1, 1, 1, 1, 1, 1, 1, 1, 1, 1, 1, 1, 1, 1, 1, 1, 1, 1, 1, 1, 1, 1, 1, 1, 1, 1, 1, 1, 1, 1, 1, 1, 1, 1, 1, 1, 1, 1, 1, 1, 1, 1, 1, 1, 1, 1, 1, 1, 1, 1, 1, 1, 1, 1, 1, 1, 1, 1, 1, 1, 1, 1, 1, 1, 1, 1, 1, 1, 1, 1, 1, 1, 1, 1, 1, 1, 1, 1, 1, 1, 1, 1, 1, 1, 1, 1, 1, 1, 1, 1, 1, 1, 1, 1, 1, 1, 1, 1, 1, 1, 1, 1, 1, 1, 1, 1, 1, 1, 1, 1, 1, 1, 1, 1, 1, 1, 1, 1, 1, 1, 1, 1, 1, 1, 1, 1, 1, 1, 1, 1, 1, 1, 1, 1, 1, 1, 1, 1, 0, 1, 1, 1, 0, 1, 1, 1])
_uv = me_base.uv_layers.new(name='UVMap')
_uv.uv.foreach_set('vector', [0.04003, 0.07909, 0.03524, 0.07924, 0.0351, 0.06303, 0.03996, 0.06303, 0.04003, 0.07909, 0.03996, 0.06303, 0.0439, 0.06303, 0.04378, 0.07901, 0.04003, 0.07909, 0.04378, 0.07901, 0.04367, 0.08801, 0.04078, 0.09129, 0.04003, 0.07909, 0.04078, 0.09129, 0.03583, 0.09155, 0.03524, 0.07924, 0.04087, 0.1024, 0.03736, 0.1053, 0.03342, 0.1037, 0.03618, 0.1001, 0.04087, 0.1024, 0.03618, 0.1001, 0.03869, 0.09594, 0.04319, 0.09888, 0.04087, 0.1024, 0.04319, 0.09888, 0.04747, 0.1017, 0.0446, 0.1057, 0.04087, 0.1024, 0.0446, 0.1057, 0.04041, 0.1093, 0.03736, 0.1053, 0.04544, 0.09536, 0.04319, 0.09888, 0.03869, 0.09594, 0.0415, 0.09197, 0.04544, 0.09536, 0.0415, 0.09197, 0.04367, 0.08801, 0.04671, 0.09098, 0.04544, 0.09536, 0.04671, 0.09098, 0.05166, 0.09213, 0.05001, 0.09743, 0.04544, 0.09536, 0.05001, 0.09743, 0.04747, 0.1017, 0.04319, 0.09888, 0.04784, 0.07925, 0.04671, 0.09098, 0.04367, 0.08801, 0.04378, 0.07901, 0.04784, 0.07925, 0.04378, 0.07901, 0.0439, 0.06303, 0.04819, 0.06303, 0.04784, 0.07925, 0.04819, 0.06303, 0.05364, 0.06303, 0.05334, 0.07968, 0.04784, 0.07925, 0.05334, 0.07968, 0.05166, 0.09213, 0.04671, 0.09098, 0.04784, 0.04681, 0.04819, 0.06303, 0.0439, 0.06303, 0.04378, 0.04705, 0.04784, 0.04681, 0.04378, 0.04705, 0.04367, 0.03804, 0.04672, 0.03507, 0.04784, 0.04681, 0.04672, 0.03507, 0.05167, 0.03392, 0.05335, 0.04639, 0.04784, 0.04681, 0.05335, 0.04639, 0.05364, 0.06303, 0.04819, 0.06303, 0.04546, 0.03068, 0.04672, 0.03507, 0.04367, 0.03804, 0.0415, 0.03407, 0.04546, 0.03068, 0.0415, 0.03407, 0.0387, 0.03009, 0.0432, 0.02715, 0.04546, 0.03068, 0.0432, 0.02715, 0.0475, 0.02436, 0.05004, 0.02862, 0.04546, 0.03068, 0.05004, 0.02862, 0.05167, 0.03392, 0.04672, 0.03507, 0.04089, 0.02366, 0.0432, 0.02715, 0.0387, 0.03009, 0.03619, 0.02591, 0.04089, 0.02366, 0.03619, 0.02591, 0.03343, 0.02232, 0.03739, 0.02072, 0.04089, 0.02366, 0.03739, 0.02072, 0.04045, 0.01666, 0.04464, 0.02032, 0.04089, 0.02366, 0.04464, 0.02032, 0.0475, 0.02436, 0.0432, 0.02715, 0.02694, 0.01489, 0.03739, 0.02072, 0.03343, 0.02232, 0.02488, 0.01865, 0.02694, 0.01489, 0.02488, 0.01865, 0.01024, 0.01045, 0.01236, 0.006669, 0.02694, 0.01489, 0.01236, 0.006669, 0.01507, 0.001826, 0.02976, 0.01006, 0.02694, 0.01489, 0.02976, 0.01006, 0.04045, 0.01666, 0.03739, 0.02072, 0.02692, 0.1111, 0.01234, 0.1193, 0.01024, 0.1155, 0.02488, 0.1073, 0.02692, 0.1111, 0.02488, 0.1073, 0.03342, 0.1037, 0.03736, 0.1053, 0.02692, 0.1111, 0.03736, 0.1053, 0.04041, 0.1093, 0.02972, 0.1159, 0.02692, 0.1111, 0.02972, 0.1159, 0.01504, 0.1241, 0.01234, 0.1193, 0.03041, 0.07936, 0.02649, 0.07953, 0.02628, 0.06304, 0.0302, 0.06304, 0.03041, 0.07936, 0.0302, 0.06304, 0.0351, 0.06303, 0.03524, 0.07924, 0.03041, 0.07936, 0.03524, 0.07924, 0.03583, 0.09155, 0.03087, 0.09177, 0.03041, 0.07936, 0.03087, 0.09177, 0.02765, 0.08879, 0.02649, 0.07953, 0.0304, 0.0467, 0.02648, 0.04654, 0.02764, 0.03727, 0.03086, 0.03428, 0.0304, 0.0467, 0.03086, 0.03428, 0.03582, 0.0345, 0.03523, 0.04682, 0.0304, 0.0467, 0.03523, 0.04682, 0.0351, 0.06303, 0.0302, 0.06304, 0.0304, 0.0467, 0.0302, 0.06304, 0.02628, 0.06304, 0.02648, 0.04654, 0.04003, 0.04697, 0.03523, 0.04682, 0.03582, 0.0345, 0.04078, 0.03476, 0.04003, 0.04697, 0.04078, 0.03476, 0.04367, 0.03804, 0.04378, 0.04705, 0.04003, 0.04697, 0.04378, 0.04705, 0.0439, 0.06303, 0.03996, 0.06303, 0.04003, 0.04697, 0.03996, 0.06303, 0.0351, 0.06303, 0.03523, 0.04682, 0.8041, 0.5182, 0.9812, 0.5195, 0.9749, 0.6997, 0.8035, 0.699, 0.802, 0.5058, 0.8016, 0.5145, 0.5851, 0.5144, 0.5846, 0.5058, 0.5849, 0.4968, 0.7993, 0.4967, 0.7924, 0.502, 0.5918, 0.502, 0.4021, 0.5192, 0.5825, 0.5182, 0.5821, 0.6981, 0.4019, 0.6987, 0.9829, 0.5196, 0.9909, 0.5216, 0.9861, 0.7013, 0.9784, 0.7001, 0.1633, 0.7954, 0.3574, 0.8003, 0.3561, 0.9896, 0.1557, 0.9896, 0.6372, 0.9911, 0.6371, 0.7195, 0.6446, 0.7119, 0.644, 0.9983, 0.07415, 0.3522, 0.07279, 0.159, 0.2821, 0.1518, 0.2835, 0.3449, 0.5825, 0.5059, 0.5827, 0.5145, 0.402, 0.5157, 0.4018, 0.5071, 0.6372, 0.9911, 0.6371, 0.7195, 0.6446, 0.7119, 0.644, 0.9982, 0.6515, 0.9663, 0.6524, 0.7216, 0.6605, 0.7305, 0.6596, 0.9687, 0.6638, 0.9681, 0.6637, 0.7342, 0.6829, 0.7468, 0.6809, 0.9618, 0.6372, 0.9911, 0.6371, 0.7195, 0.6446, 0.7119, 0.6439, 0.9983, 0.6372, 0.9911, 0.6371, 0.7195, 0.6446, 0.7119, 0.644, 0.9983, 0.9773, 0.7355, 0.9763, 0.9707, 0.9614, 0.9631, 0.9615, 0.7464, 0.9904, 0.7336, 0.9904, 0.9735, 0.9812, 0.9735, 0.9814, 0.7336, 0.9713, 0.9912, 0.6635, 0.9906, 0.6644, 0.9815, 0.9722, 0.9822, 0.6541, 0.7198, 0.9705, 0.7194, 0.9713, 0.7269, 0.6626, 0.7287, 0.9576, 0.7525, 0.9572, 0.959, 0.9458, 0.9401, 0.9464, 0.7753, 0.9698, 0.9774, 0.6693, 0.9765, 0.6828, 0.9654, 0.9581, 0.9659, 0.6662, 0.7324, 0.9682, 0.7318, 0.9588, 0.7434, 0.6848, 0.7451, 0.6854, 0.9592, 0.685, 0.7518, 0.6975, 0.775, 0.6982, 0.939, 0.9534, 0.961, 0.6883, 0.9618, 0.7004, 0.9423, 0.9426, 0.9433, 0.6868, 0.7483, 0.956, 0.7476, 0.943, 0.7727, 0.7005, 0.7731, 0.5876, 0.9903, 0.5197, 0.9584, 0.5196, 0.763, 0.5877, 0.7318, 0.8059, 0.7025, 0.9723, 0.7021, 0.9672, 0.7079, 0.8104, 0.709, 0.4045, 0.7011, 0.5797, 0.7017, 0.5756, 0.7076, 0.4094, 0.7067, 0.5879, 0.7006, 0.7978, 0.7011, 0.7915, 0.7057, 0.5939, 0.7057, 0.3616, 0.8012, 0.5057, 0.8042, 0.5099, 0.988, 0.3594, 0.9889, 0.008284, 0.7963, 0.1588, 0.796, 0.1521, 0.9887, 0.00679, 0.9868, 0.3927, 0.5211, 0.4004, 0.5193, 0.3988, 0.6991, 0.3918, 0.6999, 0.5854, 0.5182, 0.8014, 0.5182, 0.8007, 0.698, 0.585, 0.6972, 0.8015, 0.4863, 0.8015, 0.4934, 0.5803, 0.4934, 0.5803, 0.4864, 0.8016, 0.5145, 0.804, 0.5146, 0.8041, 0.5182, 0.8014, 0.5182, 0.9814, 0.5159, 0.9835, 0.5159, 0.986, 0.5183, 0.9829, 0.5196, 0.9812, 0.5195, 0.3999, 0.5157, 0.402, 0.5157, 0.4021, 0.5192, 0.4004, 0.5193, 0.3974, 0.518, 0.5825, 0.5182, 0.5827, 0.5145, 0.5851, 0.5144, 0.5854, 0.5182, 0.06911, 0.1584, 0.07197, 0.1554, 0.07279, 0.159, 0.07415, 0.3522, 0.07358, 0.356, 0.0706, 0.353, 0.2872, 0.3456, 0.2843, 0.3486, 0.2835, 0.3449, 0.2827, 0.148, 0.2857, 0.151, 0.2821, 0.1518, 0.008284, 0.7963, 0.004584, 0.7965, 0.007897, 0.7932, 0.5064, 0.8015, 0.5091, 0.8047, 0.5057, 0.8042, 0.6355, 0.716, 0.6371, 0.7195, 0.5877, 0.7318, 0.6355, 0.716, 0.6371, 0.7195, 0.5877, 0.7318, 0.6354, 0.716, 0.6371, 0.7195, 0.5877, 0.7318, 0.5877, 0.7318, 0.6355, 0.716, 0.6371, 0.7195, 0.6483, 0.9632, 0.6515, 0.9663, 0.6498, 0.9693, 0.6468, 0.967, 0.6551, 0.7151, 0.6541, 0.7198, 0.6524, 0.7216, 0.6479, 0.7194, 0.9949, 0.7359, 0.9904, 0.7336, 0.9912, 0.73, 0.9977, 0.7306, 0.9713, 0.9912, 0.9749, 0.9923, 0.973, 0.9979, 0.9664, 0.9957, 0.6596, 0.9687, 0.6638, 0.9681, 0.6651, 0.9719, 0.6596, 0.9719, 0.6626, 0.7287, 0.6662, 0.7324, 0.6638, 0.7341, 0.6606, 0.7304, 0.9814, 0.7336, 0.9773, 0.7355, 0.9748, 0.732, 0.9804, 0.7304, 0.9698, 0.9774, 0.9744, 0.9764, 0.9755, 0.9818, 0.9722, 0.9822, 0.6809, 0.9618, 0.6854, 0.9592, 0.6883, 0.9618, 0.6828, 0.9654, 0.6848, 0.7451, 0.6868, 0.7483, 0.685, 0.7518, 0.6829, 0.7468, 0.9615, 0.7464, 0.9576, 0.7525, 0.956, 0.7476, 0.9588, 0.7434, 0.9534, 0.961, 0.9572, 0.959, 0.9614, 0.9631, 0.9581, 0.9659, 0.9422, 0.9393, 0.7015, 0.939, 0.7153, 0.9202, 0.9291, 0.9205, 0.7015, 0.939, 0.7006, 0.7764, 0.7136, 0.7939, 0.715, 0.9198, 0.7978, 0.7011, 0.8007, 0.698, 0.8035, 0.699, 0.8016, 0.7028, 0.9749, 0.6997, 0.9757, 0.7013, 0.9723, 0.7021, 0.4012, 0.7003, 0.4019, 0.6987, 0.4045, 0.7011, 0.5821, 0.6981, 0.585, 0.6972, 0.5879, 0.7006, 0.5839, 0.7021, 0.1521, 0.9887, 0.1557, 0.9896, 0.1551, 0.9929, 0.1512, 0.9919, 0.0045, 0.9887, 0.003478, 0.9858, 0.00679, 0.9868, 0.512, 0.9899, 0.5099, 0.988, 0.5131, 0.9872, 0.3566, 0.9929, 0.3561, 0.9896, 0.3594, 0.9889, 0.3602, 0.992, 0.8016, 0.5145, 0.802, 0.5058, 0.8042, 0.5059, 0.804, 0.5146, 0.9814, 0.5159, 0.9815, 0.507, 0.9835, 0.507, 0.9835, 0.5159, 0.5827, 0.5145, 0.5825, 0.5059, 0.5846, 0.5058, 0.5851, 0.5144, 0.3999, 0.5157, 0.3998, 0.5071, 0.4018, 0.5071, 0.402, 0.5157, 0.8014, 0.5182, 0.5854, 0.5182, 0.5851, 0.5144, 0.8016, 0.5145, 0.804, 0.5146, 0.9814, 0.5159, 0.9812, 0.5195, 0.8041, 0.5182, 0.5803, 0.4934, 0.8015, 0.4934, 0.7993, 0.4967, 0.5849, 0.4968, 0.402, 0.5157, 0.5827, 0.5145, 0.5825, 0.5182, 0.4021, 0.5192, 0.07279, 0.159, 0.07415, 0.3522, 0.0706, 0.353, 0.06911, 0.1584, 0.07197, 0.1554, 0.2827, 0.148, 0.2821, 0.1518, 0.07279, 0.159, 0.2835, 0.3449, 0.2821, 0.1518, 0.2857, 0.151, 0.2872, 0.3456, 0.07415, 0.3522, 0.2835, 0.3449, 0.2843, 0.3486, 0.07358, 0.356, 0.4004, 0.5193, 0.3927, 0.5211, 0.3899, 0.52, 0.3974, 0.518, 0.9909, 0.5216, 0.9829, 0.5196, 0.986, 0.5183, 0.9939, 0.5205, 0.008284, 0.7963, 0.00679, 0.9868, 0.003478, 0.9858, 0.004584, 0.7965, 0.9749, 0.6997, 0.9812, 0.5195, 0.9829, 0.5196, 0.9784, 0.7001, 0.6371, 0.7195, 0.6372, 0.9911, 0.5876, 0.9903, 0.5877, 0.7318, 0.5876, 0.9902, 0.5877, 0.7318, 0.6371, 0.7195, 0.6372, 0.9911, 0.5877, 0.9902, 0.5877, 0.7318, 0.6371, 0.7195, 0.6372, 0.9911, 0.5876, 0.9903, 0.5877, 0.7318, 0.6371, 0.7195, 0.6372, 0.9911, 0.9949, 0.7359, 0.9956, 0.9691, 0.9904, 0.9735, 0.9904, 0.7336, 0.6551, 0.7151, 0.9642, 0.7152, 0.9705, 0.7194, 0.6541, 0.7198, 0.6483, 0.9632, 0.6479, 0.7194, 0.6524, 0.7216, 0.6515, 0.9663, 0.6635, 0.9906, 0.9713, 0.9912, 0.9664, 0.9957, 0.67, 0.9972, 0.6355, 0.716, 0.6427, 0.7092, 0.6446, 0.7119, 0.6371, 0.7195, 0.6446, 0.7119, 0.6371, 0.7195, 0.6355, 0.716, 0.6427, 0.7091, 0.6354, 0.716, 0.6427, 0.7092, 0.6446, 0.7119, 0.6371, 0.7195, 0.6355, 0.716, 0.6427, 0.7091, 0.6446, 0.7119, 0.6371, 0.7195, 0.9814, 0.7336, 0.9812, 0.9735, 0.9763, 0.9707, 0.9773, 0.7355, 0.6626, 0.7287, 0.9713, 0.7269, 0.9682, 0.7318, 0.6662, 0.7324, 0.6596, 0.9687, 0.6605, 0.7305, 0.6637, 0.7342, 0.6638, 0.9681, 0.6693, 0.9765, 0.9698, 0.9774, 0.9722, 0.9822, 0.6644, 0.9815, 0.9713, 0.9912, 0.9722, 0.9822, 0.9755, 0.9818, 0.9749, 0.9923, 0.9804, 0.7304, 0.9912, 0.73, 0.9904, 0.7336, 0.9814, 0.7336, 0.6606, 0.7304, 0.6524, 0.7216, 0.6541, 0.7198, 0.6626, 0.7287, 0.6596, 0.9719, 0.6498, 0.9693, 0.6515, 0.9663, 0.6596, 0.9687, 0.9615, 0.7464, 0.9614, 0.9631, 0.9572, 0.959, 0.9576, 0.7525, 0.6848, 0.7451, 0.9588, 0.7434, 0.956, 0.7476, 0.6868, 0.7483, 0.6809, 0.9618, 0.6829, 0.7468, 0.685, 0.7518, 0.6854, 0.9592, 0.6883, 0.9618, 0.9534, 0.961, 0.9581, 0.9659, 0.6828, 0.9654, 0.9773, 0.7355, 0.9615, 0.7464, 0.9588, 0.7434, 0.9748, 0.732, 0.6829, 0.7468, 0.6638, 0.7341, 0.6662, 0.7324, 0.6848, 0.7451, 0.6828, 0.9654, 0.6651, 0.9719, 0.6638, 0.9681, 0.6809, 0.9618, 0.9614, 0.9631, 0.9744, 0.9764, 0.9698, 0.9774, 0.9581, 0.9659, 0.6982, 0.939, 0.6975, 0.775, 0.7006, 0.7764, 0.7015, 0.939, 0.7015, 0.939, 0.9422, 0.9393, 0.9426, 0.9433, 0.7004, 0.9423, 0.9427, 0.7761, 0.9422, 0.9393, 0.9301, 0.9203, 0.93, 0.7945, 0.9576, 0.7525, 0.9464, 0.7753, 0.943, 0.7727, 0.956, 0.7476, 0.6975, 0.775, 0.685, 0.7518, 0.6868, 0.7483, 0.7005, 0.7731, 0.7004, 0.9423, 0.6883, 0.9618, 0.6854, 0.9592, 0.6982, 0.939, 0.9458, 0.9401, 0.9572, 0.959, 0.9534, 0.961, 0.9426, 0.9433, 0.7005, 0.7731, 0.7006, 0.7764, 0.6975, 0.775, 0.5876, 0.9903, 0.5197, 0.9584, 0.5196, 0.763, 0.5877, 0.7318, 0.9464, 0.7753, 0.9458, 0.9401, 0.9422, 0.9393, 0.9427, 0.7761, 0.7978, 0.7011, 0.5879, 0.7006, 0.585, 0.6972, 0.8007, 0.698, 0.8035, 0.699, 0.9749, 0.6997, 0.9723, 0.7021, 0.8059, 0.7025, 0.4019, 0.6987, 0.5821, 0.6981, 0.5797, 0.7017, 0.4045, 0.7011, 0.1557, 0.9896, 0.3561, 0.9896, 0.3566, 0.9929, 0.1551, 0.9929, 0.1512, 0.9919, 0.0045, 0.9887, 0.00679, 0.9868, 0.1521, 0.9887, 0.512, 0.9899, 0.3602, 0.992, 0.3594, 0.9889, 0.5099, 0.988, 0.4045, 0.7011, 0.4094, 0.7067, 0.4074, 0.7075, 0.4012, 0.7003, 0.9672, 0.7079, 0.9723, 0.7021, 0.9757, 0.7013, 0.9694, 0.7087, 0.5879, 0.7006, 0.5939, 0.7057, 0.5918, 0.7084, 0.5839, 0.7021, 0.8016, 0.7028, 0.7934, 0.7084, 0.7915, 0.7057, 0.7978, 0.7011, 0.5099, 0.988, 0.5057, 0.8042, 0.5091, 0.8047, 0.5131, 0.9872, 0.4021, 0.5192, 0.4019, 0.6987, 0.3988, 0.6991, 0.4004, 0.5193, 0.3561, 0.9896, 0.3574, 0.8003, 0.3616, 0.8012, 0.3594, 0.9889, 0.1633, 0.7954, 0.1557, 0.9896, 0.1521, 0.9887, 0.1588, 0.796, 0.5854, 0.5182, 0.585, 0.6972, 0.5821, 0.6981, 0.5825, 0.5182, 0.8007, 0.698, 0.8014, 0.5182, 0.8041, 0.5182, 0.8035, 0.699, 0.804, 0.5146, 0.8042, 0.5059, 0.9815, 0.507, 0.9814, 0.5159, 0.3416, 0.3867, 0.3416, 0.3879, 0.317, 0.3854, 0.3173, 0.3842, 0.3024, 0.08169, 0.303, 0.08565, 0.03409, 0.1325, 0.04826, 0.1252, 0.6063, 0.3379, 0.6021, 0.3372, 0.6027, 0.3355, 0.6065, 0.3361, 0.3153, 0.3693, 0.3105, 0.1255, 0.3119, 0.1254, 0.3168, 0.3694, 0.3143, 0.3807, 0.3152, 0.3727, 0.3164, 0.3728, 0.3154, 0.381, 0.03484, 0.1559, 0.03232, 0.1632, 0.0313, 0.163, 0.03404, 0.1556, 0.3448, 0.3868, 0.3478, 0.3868, 0.3478, 0.3879, 0.3448, 0.388, 0.03263, 0.3693, 0.03956, 0.3739, 0.03113, 0.3711, 0.03134, 0.369, 0.03846, 0.3451, 0.04183, 0.3518, 0.03007, 0.3653, 0.02327, 0.3599, 0.01823, 0.1384, 0.008797, 0.1457, 0.00695, 0.1443, 0.01759, 0.1364, 0.3378, 0.1046, 0.3408, 0.1044, 0.3408, 0.1056, 0.3379, 0.1058, 0.3414, 0.375, 0.3417, 0.3839, 0.3181, 0.3814, 0.3194, 0.3731, 0.5652, 0.09195, 0.7315, 0.04885, 0.7379, 0.04953, 0.5666, 0.09325, 0.5646, 0.3762, 0.5641, 0.3851, 0.446, 0.3733, 0.4459, 0.3652, 0.5338, 0.3074, 0.5336, 0.1646, 0.5358, 0.1653, 0.5358, 0.3066, 0.3111, 0.383, 0.311, 0.3845, 0.04654, 0.353, 0.04668, 0.3521, 0.042, 0.3439, 0.04441, 0.3503, 0.04361, 0.3507, 0.04099, 0.3442, 0.3053, 0.1102, 0.3055, 0.1116, 0.03709, 0.1542, 0.03693, 0.1532, 0.3104, 0.1222, 0.3087, 0.1137, 0.3097, 0.1134, 0.3115, 0.1221, 0.05825, 0.3798, 0.04453, 0.3732, 0.3129, 0.4091, 0.3126, 0.413, 0.03268, 0.367, 0.03193, 0.3665, 0.04325, 0.3534, 0.04389, 0.3539, 0.02155, 0.1396, 0.02231, 0.1391, 0.0342, 0.1523, 0.03357, 0.1529, 0.3348, 0.105, 0.3349, 0.1061, 0.3114, 0.1102, 0.311, 0.1091, 0.436, 0.1161, 0.4362, 0.1069, 0.4372, 0.1069, 0.4371, 0.1162, 0.4408, 0.3772, 0.3944, 0.3844, 0.3943, 0.3835, 0.4405, 0.3762, 0.5592, 0.09274, 0.5583, 0.09442, 0.4394, 0.1046, 0.4393, 0.1032, 0.5675, 0.3853, 0.5679, 0.3763, 0.5711, 0.3765, 0.5704, 0.3856, 0.02083, 0.137, 0.02051, 0.1347, 0.0292, 0.1317, 0.0222, 0.1367, 0.341, 0.1084, 0.3419, 0.1185, 0.3388, 0.1187, 0.3382, 0.1086, 0.03448, 0.3679, 0.04563, 0.3553, 0.3115, 0.388, 0.3136, 0.4053, 0.3039, 0.08941, 0.3055, 0.1068, 0.03597, 0.1509, 0.02422, 0.1381, 0.4332, 0.1161, 0.3875, 0.1143, 0.3872, 0.1053, 0.4337, 0.1068, 0.5677, 0.09653, 0.7861, 0.06648, 0.7874, 0.07627, 0.569, 0.1068, 0.03198, 0.1663, 0.04146, 0.3408, 0.04002, 0.3411, 0.03053, 0.1662, 0.007037, 0.1493, 0.01841, 0.3586, 0.01571, 0.3595, 0.004264, 0.1486, 0.02046, 0.3621, 0.02885, 0.3678, 0.02833, 0.3696, 0.01872, 0.3636, 0.3477, 0.3749, 0.3477, 0.3839, 0.3448, 0.3839, 0.3446, 0.3749, 0.3914, 0.3813, 0.3538, 0.3839, 0.3542, 0.375, 0.3905, 0.3735, 0.558, 0.09728, 0.5588, 0.1078, 0.4399, 0.1161, 0.4397, 0.107, 0.02741, 0.1653, 0.037, 0.3422, 0.02172, 0.3573, 0.0104, 0.1503, 0.0348, 0.1633, 0.03697, 0.1566, 0.3062, 0.1147, 0.3074, 0.1219, 0.04453, 0.3402, 0.03497, 0.1666, 0.3072, 0.1257, 0.312, 0.3692, 0.3421, 0.1218, 0.3477, 0.3716, 0.3445, 0.3717, 0.3388, 0.1219, 0.03218, 0.1545, 0.02876, 0.1623, 0.01173, 0.1477, 0.01966, 0.1409, 0.3355, 0.1218, 0.3412, 0.372, 0.32, 0.3699, 0.3151, 0.1248, 0.3352, 0.1088, 0.3356, 0.1188, 0.3144, 0.1218, 0.3122, 0.1128, 0.4399, 0.3737, 0.394, 0.381, 0.3933, 0.3733, 0.439, 0.3656, 0.4384, 0.3627, 0.3932, 0.3706, 0.3876, 0.117, 0.4328, 0.119, 0.5746, 0.3769, 0.79, 0.3916, 0.7895, 0.4001, 0.5738, 0.3858, 0.6021, 0.3372, 0.5338, 0.3074, 0.5358, 0.3066, 0.6027, 0.3355, 0.9841, 0.003182, 0.9868, 0.0001061, 0.9999, 0.001152, 0.999, 0.003514, 0.5677, 0.3925, 0.72, 0.4347, 0.4394, 0.4303, 0.4452, 0.3795, 0.4388, 0.1008, 0.4337, 0.05003, 0.7154, 0.04976, 0.5617, 0.08989, 0.9875, 0.3963, 0.9973, 0.3964, 0.9975, 0.405, 0.9871, 0.4054, 0.9844, 0.4816, 0.9862, 0.4852, 0.966, 0.4845, 0.9719, 0.4816, 0.4416, 0.3622, 0.4359, 0.1193, 0.4372, 0.1192, 0.443, 0.3621, 0.5683, 0.3884, 0.5682, 0.3885, 0.5681, 0.3884, 0.6099, 0.3383, 0.6063, 0.3379, 0.6065, 0.3361, 0.61, 0.3362, 0.5621, 0.09384, 0.5622, 0.094, 0.562, 0.09395, 0.7479, 0.04587, 0.9449, 0.009511, 0.9606, 0.009858, 0.756, 0.04698, 0.5644, 0.3879, 0.5653, 0.3896, 0.4456, 0.377, 0.4458, 0.3757, 0.3902, 0.3708, 0.3545, 0.3721, 0.3489, 0.1209, 0.3846, 0.1171, 0.3846, 0.1143, 0.3484, 0.1179, 0.347, 0.1078, 0.3846, 0.1053, 0.4424, 0.3735, 0.4418, 0.3653, 0.443, 0.3653, 0.4434, 0.3734, 0.3845, 0.1029, 0.3468, 0.1052, 0.3467, 0.1042, 0.3845, 0.1019, 0.9866, 0.04548, 0.9975, 0.04544, 0.9976, 0.05563, 0.9877, 0.05603, 0.7893, 0.06608, 0.9835, 0.04582, 0.9844, 0.05615, 0.7906, 0.07608, 0.5622, 0.1076, 0.5614, 0.0971, 0.5643, 0.09677, 0.5655, 0.1073, 0.7932, 0.3917, 0.9842, 0.3963, 0.9839, 0.4052, 0.7926, 0.4003, 0.4341, 0.1043, 0.3872, 0.1029, 0.3872, 0.1019, 0.4343, 0.1033, 0.4336, 0.0464, 0.4314, 0.004881, 0.9196, 0.01042, 0.7313, 0.04522, 0.7597, 0.4383, 0.9519, 0.4773, 0.9381, 0.4774, 0.7519, 0.4392, 0.9881, 0.05918, 0.9976, 0.05853, 0.9972, 0.3935, 0.9878, 0.3932, 0.7916, 0.08228, 0.9845, 0.08244, 0.9842, 0.3857, 0.7938, 0.3856, 0.3917, 0.3848, 0.3539, 0.3876, 0.3538, 0.3865, 0.3916, 0.3838, 0.5727, 0.3891, 0.7421, 0.4353, 0.7358, 0.4359, 0.5714, 0.3904, 0.7356, 0.4394, 0.9148, 0.4762, 0.4369, 0.4752, 0.4393, 0.4339, 0.6136, 0.1311, 0.6134, 0.1065, 0.7517, 0.08648, 0.6136, 0.1336, 0.3111, 0.383, 0.3116, 0.3797, 0.3143, 0.3807, 0.3143, 0.3838, 0.04441, 0.3503, 0.04656, 0.3496, 0.04668, 0.3521, 0.04499, 0.3519, 0.03709, 0.1542, 0.03697, 0.1566, 0.03484, 0.1559, 0.03547, 0.1543, 0.3087, 0.1137, 0.3062, 0.1147, 0.3055, 0.1116, 0.3085, 0.1107, 0.443, 0.3759, 0.4408, 0.3772, 0.4405, 0.3762, 0.3136, 0.4053, 0.3162, 0.4055, 0.3164, 0.4092, 0.3129, 0.4091, 0.03448, 0.3679, 0.04453, 0.3732, 0.03263, 0.3693, 0.03268, 0.367, 0.3143, 0.3838, 0.311, 0.3845, 0.3111, 0.383, 0.3143, 0.3807, 0.3154, 0.381, 0.3143, 0.3838, 0.02885, 0.3678, 0.03007, 0.3653, 0.03193, 0.3665, 0.03134, 0.369, 0.02155, 0.1396, 0.01966, 0.1409, 0.01823, 0.1384, 0.02083, 0.137, 0.04499, 0.3519, 0.04361, 0.3507, 0.04441, 0.3503, 0.04668, 0.3521, 0.04654, 0.353, 0.04499, 0.3519, 0.02422, 0.1381, 0.02231, 0.1391, 0.0222, 0.1367, 0.03409, 0.1325, 0.3039, 0.08941, 0.303, 0.08565, 0.3064, 0.0854, 0.3063, 0.08905, 0.3416, 0.3867, 0.3417, 0.3839, 0.3448, 0.3839, 0.3448, 0.3868, 0.4424, 0.3735, 0.4434, 0.3734, 0.443, 0.3759, 0.3382, 0.1086, 0.3352, 0.1088, 0.3349, 0.1061, 0.3379, 0.1058, 0.4337, 0.1068, 0.4341, 0.1043, 0.4367, 0.1044, 0.4362, 0.1069, 0.4399, 0.3737, 0.4424, 0.3735, 0.443, 0.3759, 0.4405, 0.3762, 0.04241, 0.1253, 0.06366, 0.1183, 0.04826, 0.1252, 0.0292, 0.1317, 0.5592, 0.09274, 0.5617, 0.08989, 0.5652, 0.09195, 0.5621, 0.09384, 0.01756, 0.1316, 0.03502, 0.1271, 0.02051, 0.1347, 0.01759, 0.1364, 0.03113, 0.3711, 0.04481, 0.378, 0.02849, 0.3742, 0.02833, 0.3696, 0.5738, 0.3858, 0.5727, 0.3891, 0.5683, 0.3884, 0.5704, 0.3856, 0.5677, 0.09653, 0.5643, 0.09677, 0.5622, 0.094, 0.5666, 0.09325, 0.3162, 0.4174, 0.3123, 0.4172, 0.3126, 0.413, 0.3164, 0.4132, 0.3085, 0.1107, 0.3097, 0.1134, 0.3087, 0.1137, 0.5714, 0.3904, 0.5677, 0.3925, 0.5653, 0.3896, 0.5682, 0.3885, 0.3055, 0.1116, 0.3053, 0.1102, 0.3085, 0.1107, 0.5614, 0.0971, 0.558, 0.09728, 0.5583, 0.09442, 0.562, 0.09395, 0.5644, 0.3879, 0.5641, 0.3851, 0.5675, 0.3853, 0.5681, 0.3884, 0.6026, 0.1328, 0.6066, 0.1321, 0.6067, 0.1339, 0.6031, 0.1344, 0.6067, 0.1339, 0.6065, 0.3361, 0.6027, 0.3355, 0.6031, 0.1344, 0.6065, 0.3361, 0.6067, 0.1339, 0.6102, 0.1337, 0.61, 0.3362, 0.6136, 0.1336, 0.7517, 0.08648, 0.7497, 0.3825, 0.6134, 0.3363, 0.3074, 0.1219, 0.3104, 0.1222, 0.3105, 0.1255, 0.3072, 0.1257, 0.03198, 0.1663, 0.03232, 0.1632, 0.0348, 0.1633, 0.03497, 0.1666, 0.02876, 0.1623, 0.0313, 0.163, 0.03053, 0.1662, 0.02741, 0.1653, 0.007037, 0.1493, 0.008797, 0.1457, 0.01173, 0.1477, 0.0104, 0.1503, 0.3356, 0.1188, 0.3388, 0.1187, 0.3388, 0.1219, 0.3355, 0.1218, 0.3119, 0.1254, 0.3115, 0.1221, 0.3144, 0.1218, 0.3151, 0.1248, 0.4328, 0.119, 0.4332, 0.1161, 0.436, 0.1161, 0.4359, 0.1193, 0.0001061, 0.147, 0.002922, 0.1414, 0.00695, 0.1443, 0.004264, 0.1486, 0.5655, 0.1073, 0.569, 0.1068, 0.5696, 0.1105, 0.5658, 0.1109, 0.4372, 0.1192, 0.4371, 0.1162, 0.4399, 0.1161, 0.4403, 0.119, 0.5588, 0.1078, 0.5622, 0.1076, 0.5623, 0.1109, 0.5588, 0.1108, 0.3153, 0.3693, 0.3152, 0.3727, 0.3122, 0.373, 0.312, 0.3692, 0.04463, 0.3436, 0.042, 0.3439, 0.04146, 0.3408, 0.04453, 0.3402, 0.04002, 0.3411, 0.04099, 0.3442, 0.03846, 0.3451, 0.037, 0.3422, 0.02327, 0.3599, 0.02046, 0.3621, 0.01841, 0.3586, 0.02172, 0.3573, 0.3445, 0.3717, 0.3446, 0.3749, 0.3414, 0.375, 0.3412, 0.372, 0.3194, 0.3731, 0.3164, 0.3728, 0.3168, 0.3694, 0.32, 0.3699, 0.3512, 0.3718, 0.351, 0.3749, 0.3477, 0.3749, 0.3477, 0.3716, 0.4418, 0.3653, 0.439, 0.3656, 0.4384, 0.3627, 0.4416, 0.3622, 0.01872, 0.3636, 0.01502, 0.3669, 0.01175, 0.3616, 0.01571, 0.3595, 0.5751, 0.3732, 0.5746, 0.3769, 0.5711, 0.3765, 0.5714, 0.373, 0.4459, 0.3652, 0.443, 0.3653, 0.443, 0.3621, 0.4461, 0.3623, 0.5679, 0.373, 0.5679, 0.3763, 0.5646, 0.3762, 0.5645, 0.3732, 0.4281, 0.004948, 0.4275, 0.0004311, 0.4315, 0.0001062, 0.4314, 0.004881, 0.9445, 0.003634, 0.9841, 0.003182, 0.9449, 0.009511, 0.9196, 0.01042, 0.9848, 0.04283, 0.9866, 0.04548, 0.9835, 0.04582, 0.9675, 0.04444, 0.9839, 0.4052, 0.9871, 0.4054, 0.9854, 0.4071, 0.9683, 0.4078, 0.9381, 0.4774, 0.9719, 0.4816, 0.9377, 0.4828, 0.9148, 0.4762, 0.9877, 0.05603, 0.9881, 0.05918, 0.9845, 0.05949, 0.9844, 0.05615, 0.9842, 0.393, 0.9878, 0.3932, 0.9875, 0.3963, 0.9842, 0.3963, 0.3914, 0.3813, 0.394, 0.381, 0.3943, 0.3835, 0.3916, 0.3838, 0.3872, 0.1029, 0.3872, 0.1053, 0.3846, 0.1053, 0.3845, 0.1029, 0.4337, 0.05003, 0.4308, 0.05012, 0.4306, 0.04664, 0.4336, 0.0464, 0.7479, 0.04587, 0.7315, 0.04885, 0.7154, 0.04976, 0.7313, 0.04522, 0.7893, 0.06608, 0.7861, 0.06648, 0.7755, 0.06445, 0.7876, 0.06321, 0.7792, 0.4028, 0.7895, 0.4001, 0.7926, 0.4003, 0.7911, 0.4032, 0.72, 0.4347, 0.7358, 0.4359, 0.7519, 0.4392, 0.7356, 0.4394, 0.4364, 0.4336, 0.4366, 0.4301, 0.4394, 0.4303, 0.4393, 0.4339, 0.3876, 0.117, 0.3846, 0.1171, 0.3846, 0.1143, 0.3875, 0.1143, 0.7906, 0.07608, 0.7916, 0.08228, 0.7877, 0.07966, 0.7874, 0.07627, 0.3933, 0.3733, 0.3905, 0.3735, 0.3902, 0.3708, 0.3932, 0.3706, 0.79, 0.3916, 0.7901, 0.3883, 0.7938, 0.3856, 0.7932, 0.3917, 0.3111, 0.383, 0.04668, 0.3521, 0.04656, 0.3496, 0.3116, 0.3797, 0.03709, 0.1542, 0.3055, 0.1116, 0.3062, 0.1147, 0.03697, 0.1566, 0.3115, 0.388, 0.04563, 0.3553, 0.04654, 0.353, 0.311, 0.3845, 0.3141, 0.3874, 0.3162, 0.4055, 0.3136, 0.4053, 0.3115, 0.388, 0.3129, 0.4091, 0.04453, 0.3732, 0.03448, 0.3679, 0.3136, 0.4053, 0.03268, 0.367, 0.04389, 0.3539, 0.04563, 0.3553, 0.03448, 0.3679, 0.3143, 0.3838, 0.3173, 0.3842, 0.317, 0.3854, 0.04325, 0.3534, 0.03193, 0.3665, 0.03007, 0.3653, 0.04183, 0.3518, 0.02155, 0.1396, 0.03357, 0.1529, 0.03218, 0.1545, 0.01966, 0.1409, 0.03597, 0.1509, 0.3055, 0.1068, 0.3053, 0.1102, 0.03693, 0.1532, 0.04389, 0.3539, 0.04325, 0.3534, 0.04499, 0.3519, 0.0342, 0.1523, 0.02231, 0.1391, 0.02422, 0.1381, 0.03597, 0.1509, 0.03409, 0.1325, 0.303, 0.08565, 0.3039, 0.08941, 0.02422, 0.1381, 0.3063, 0.08905, 0.3083, 0.1072, 0.3055, 0.1068, 0.3039, 0.08941, 0.3416, 0.3867, 0.3173, 0.3842, 0.3181, 0.3814, 0.3417, 0.3839, 0.443, 0.3759, 0.4458, 0.3757, 0.4456, 0.377, 0.3114, 0.1102, 0.3349, 0.1061, 0.3352, 0.1088, 0.3122, 0.1128, 0.5592, 0.09274, 0.4393, 0.1032, 0.4388, 0.1008, 0.5617, 0.08989, 0.0292, 0.1317, 0.02051, 0.1347, 0.03502, 0.1271, 0.04241, 0.1253, 0.03113, 0.3711, 0.03956, 0.3739, 0.05729, 0.382, 0.04481, 0.378, 0.3509, 0.3866, 0.3509, 0.3878, 0.3478, 0.3879, 0.3478, 0.3868, 0.4456, 0.377, 0.5653, 0.3896, 0.5677, 0.3925, 0.4452, 0.3795, 0.446, 0.3733, 0.5641, 0.3851, 0.5644, 0.3879, 0.4458, 0.3757, 0.311, 0.1091, 0.3114, 0.1102, 0.3085, 0.1107, 0.4394, 0.1046, 0.5583, 0.09442, 0.558, 0.09728, 0.4397, 0.107, 0.5643, 0.09677, 0.5614, 0.0971, 0.562, 0.09395, 0.5622, 0.094, 0.5653, 0.3896, 0.5644, 0.3879, 0.5681, 0.3884, 0.5682, 0.3885, 0.6101, 0.1317, 0.6136, 0.1311, 0.6136, 0.1336, 0.6102, 0.1337, 0.6066, 0.1321, 0.6101, 0.1317, 0.6102, 0.1337, 0.6067, 0.1339, 0.5336, 0.1646, 0.6026, 0.1328, 0.6031, 0.1344, 0.5358, 0.1653, 0.6134, 0.3388, 0.6099, 0.3383, 0.61, 0.3362, 0.6134, 0.3363, 0.6136, 0.1336, 0.6134, 0.3363, 0.61, 0.3362, 0.6102, 0.1337, 0.6031, 0.1344, 0.6027, 0.3355, 0.5358, 0.3066, 0.5358, 0.1653, 0.4434, 0.3734, 0.446, 0.3733, 0.4458, 0.3757, 0.443, 0.3759, 0.4456, 0.377, 0.4452, 0.3795, 0.4424, 0.3788, 0.443, 0.3759, 0.3154, 0.381, 0.3181, 0.3814, 0.3173, 0.3842, 0.3143, 0.3838, 0.3115, 0.388, 0.311, 0.3845, 0.3143, 0.3838, 0.3141, 0.3874, 0.04361, 0.3507, 0.04499, 0.3519, 0.04325, 0.3534, 0.04183, 0.3518, 0.04499, 0.3519, 0.04654, 0.353, 0.04563, 0.3553, 0.04389, 0.3539, 0.3416, 0.3879, 0.3416, 0.3867, 0.3448, 0.3868, 0.3448, 0.388, 0.3164, 0.4092, 0.3164, 0.4132, 0.3126, 0.413, 0.3129, 0.4091, 0.3448, 0.3839, 0.3477, 0.3839, 0.3478, 0.3868, 0.3448, 0.3868, 0.04453, 0.3732, 0.05825, 0.3798, 0.03956, 0.3739, 0.03263, 0.3693, 0.03263, 0.3693, 0.03134, 0.369, 0.03193, 0.3665, 0.03268, 0.367, 0.03134, 0.369, 0.03113, 0.3711, 0.02833, 0.3696, 0.02885, 0.3678, 0.01823, 0.1384, 0.01759, 0.1364, 0.02051, 0.1347, 0.02083, 0.137, 0.02083, 0.137, 0.0222, 0.1367, 0.02231, 0.1391, 0.02155, 0.1396, 0.0222, 0.1367, 0.0292, 0.1317, 0.04826, 0.1252, 0.03409, 0.1325, 0.303, 0.08565, 0.3024, 0.08169, 0.3062, 0.08145, 0.3064, 0.0854, 0.3378, 0.1046, 0.3379, 0.1058, 0.3349, 0.1061, 0.3348, 0.105, 0.3379, 0.1058, 0.3408, 0.1056, 0.341, 0.1084, 0.3382, 0.1086, 0.3097, 0.1134, 0.3085, 0.1107, 0.3114, 0.1102, 0.3122, 0.1128, 0.3085, 0.1107, 0.3053, 0.1102, 0.3055, 0.1068, 0.3083, 0.1072, 0.5652, 0.09195, 0.5666, 0.09325, 0.5622, 0.094, 0.5621, 0.09384, 0.5621, 0.09384, 0.562, 0.09395, 0.5583, 0.09442, 0.5592, 0.09274, 0.5727, 0.3891, 0.5714, 0.3904, 0.5682, 0.3885, 0.5683, 0.3884, 0.5683, 0.3884, 0.5681, 0.3884, 0.5675, 0.3853, 0.5704, 0.3856, 0.3087, 0.1137, 0.3104, 0.1222, 0.3074, 0.1219, 0.3062, 0.1147, 0.03697, 0.1566, 0.0348, 0.1633, 0.03232, 0.1632, 0.03484, 0.1559, 0.03404, 0.1556, 0.0313, 0.163, 0.02876, 0.1623, 0.03218, 0.1545, 0.01966, 0.1409, 0.01173, 0.1477, 0.008797, 0.1457, 0.01823, 0.1384, 0.3382, 0.1086, 0.3388, 0.1187, 0.3356, 0.1188, 0.3352, 0.1088, 0.3122, 0.1128, 0.3144, 0.1218, 0.3115, 0.1221, 0.3097, 0.1134, 0.4362, 0.1069, 0.436, 0.1161, 0.4332, 0.1161, 0.4337, 0.1068, 0.01759, 0.1364, 0.00695, 0.1443, 0.002922, 0.1414, 0.01756, 0.1316, 0.5677, 0.09653, 0.569, 0.1068, 0.5655, 0.1073, 0.5643, 0.09677, 0.4397, 0.107, 0.4399, 0.1161, 0.4371, 0.1162, 0.4372, 0.1069, 0.5614, 0.0971, 0.5622, 0.1076, 0.5588, 0.1078, 0.558, 0.09728, 0.3072, 0.1257, 0.03497, 0.1666, 0.0348, 0.1633, 0.3074, 0.1219, 0.02741, 0.1653, 0.0104, 0.1503, 0.01173, 0.1477, 0.02876, 0.1623, 0.3355, 0.1218, 0.3151, 0.1248, 0.3144, 0.1218, 0.3356, 0.1188, 0.4399, 0.1161, 0.5588, 0.1078, 0.5588, 0.1108, 0.4403, 0.119, 0.03198, 0.1663, 0.03053, 0.1662, 0.0313, 0.163, 0.03232, 0.1632, 0.3104, 0.1222, 0.3115, 0.1221, 0.3119, 0.1254, 0.3105, 0.1255, 0.007037, 0.1493, 0.004264, 0.1486, 0.00695, 0.1443, 0.008797, 0.1457, 0.3388, 0.1187, 0.3419, 0.1185, 0.3421, 0.1218, 0.3388, 0.1219, 0.436, 0.1161, 0.4371, 0.1162, 0.4372, 0.1192, 0.4359, 0.1193, 0.5658, 0.1109, 0.5623, 0.1109, 0.5622, 0.1076, 0.5655, 0.1073, 0.3116, 0.3797, 0.3122, 0.373, 0.3152, 0.3727, 0.3143, 0.3807, 0.3105, 0.1255, 0.3153, 0.3693, 0.312, 0.3692, 0.3072, 0.1257, 0.04441, 0.3503, 0.042, 0.3439, 0.04463, 0.3436, 0.04656, 0.3496, 0.03497, 0.1666, 0.04453, 0.3402, 0.04146, 0.3408, 0.03198, 0.1663, 0.04183, 0.3518, 0.03846, 0.3451, 0.04099, 0.3442, 0.04361, 0.3507, 0.03053, 0.1662, 0.04002, 0.3411, 0.037, 0.3422, 0.02741, 0.1653, 0.02885, 0.3678, 0.02046, 0.3621, 0.02327, 0.3599, 0.03007, 0.3653, 0.0104, 0.1503, 0.02172, 0.3573, 0.01841, 0.3586, 0.007037, 0.1493, 0.3417, 0.3839, 0.3414, 0.375, 0.3446, 0.3749, 0.3448, 0.3839, 0.3388, 0.1219, 0.3445, 0.3717, 0.3412, 0.372, 0.3355, 0.1218, 0.3154, 0.381, 0.3164, 0.3728, 0.3194, 0.3731, 0.3181, 0.3814, 0.3151, 0.1248, 0.32, 0.3699, 0.3168, 0.3694, 0.3119, 0.1254, 0.3455, 0.1214, 0.3512, 0.3718, 0.3477, 0.3716, 0.3421, 0.1218, 0.4399, 0.3737, 0.439, 0.3656, 0.4418, 0.3653, 0.4424, 0.3735, 0.4359, 0.1193, 0.4416, 0.3622, 0.4384, 0.3627, 0.4328, 0.119, 0.02849, 0.3742, 0.01502, 0.3669, 0.01872, 0.3636, 0.02833, 0.3696, 0.004264, 0.1486, 0.01571, 0.3595, 0.01175, 0.3616, 0.0001061, 0.147, 0.5704, 0.3856, 0.5711, 0.3765, 0.5746, 0.3769, 0.5738, 0.3858, 0.611, 0.3735, 0.6134, 0.3388, 0.6134, 0.3363, 0.7497, 0.3825, 0.4434, 0.3734, 0.443, 0.3653, 0.4459, 0.3652, 0.446, 0.3733, 0.4403, 0.119, 0.4461, 0.3623, 0.443, 0.3621, 0.4372, 0.1192, 0.5641, 0.3851, 0.5646, 0.3762, 0.5679, 0.3763, 0.5675, 0.3853, 0.3122, 0.373, 0.04463, 0.3436, 0.04453, 0.3402, 0.312, 0.3692, 0.03846, 0.3451, 0.02327, 0.3599, 0.02172, 0.3573, 0.037, 0.3422, 0.3414, 0.375, 0.3194, 0.3731, 0.32, 0.3699, 0.3412, 0.372, 0.4461, 0.3623, 0.5645, 0.3732, 0.5646, 0.3762, 0.4459, 0.3652, 0.042, 0.3439, 0.04099, 0.3442, 0.04002, 0.3411, 0.04146, 0.3408, 0.3153, 0.3693, 0.3168, 0.3694, 0.3164, 0.3728, 0.3152, 0.3727, 0.02046, 0.3621, 0.01872, 0.3636, 0.01571, 0.3595, 0.01841, 0.3586, 0.3445, 0.3717, 0.3477, 0.3716, 0.3477, 0.3749, 0.3446, 0.3749, 0.4416, 0.3622, 0.443, 0.3621, 0.443, 0.3653, 0.4418, 0.3653, 0.5711, 0.3765, 0.5679, 0.3763, 0.5679, 0.373, 0.5714, 0.373, 0.9868, 0.0001061, 0.9841, 0.003182, 0.9445, 0.003634, 0.9445, 0.002891, 0.9975, 0.04544, 0.9866, 0.04548, 0.9848, 0.04283, 0.9856, 0.04221, 0.9868, 0.4083, 0.9854, 0.4071, 0.9871, 0.4054, 0.9975, 0.405, 0.9976, 0.05853, 0.9881, 0.05918, 0.9877, 0.05603, 0.9976, 0.05563, 0.9973, 0.3964, 0.9875, 0.3963, 0.9878, 0.3932, 0.9972, 0.3935, 0.4315, 0.0001062, 0.9445, 0.003634, 0.9196, 0.01042, 0.4314, 0.004881, 0.3439, 0.1054, 0.3438, 0.1043, 0.3467, 0.1042, 0.3468, 0.1052, 0.9841, 0.003182, 0.999, 0.003514, 0.9606, 0.009858, 0.9449, 0.009511, 0.9844, 0.4816, 0.9719, 0.4816, 0.9381, 0.4774, 0.9519, 0.4773, 0.9866, 0.04548, 0.9877, 0.05603, 0.9844, 0.05615, 0.9835, 0.04582, 0.9839, 0.4052, 0.9842, 0.3963, 0.9875, 0.3963, 0.9871, 0.4054, 0.9881, 0.05918, 0.9878, 0.3932, 0.9842, 0.393, 0.9845, 0.05949, 0.4405, 0.3762, 0.3943, 0.3835, 0.394, 0.381, 0.4399, 0.3737, 0.3538, 0.3839, 0.3914, 0.3813, 0.3916, 0.3838, 0.3538, 0.3865, 0.4337, 0.1068, 0.3872, 0.1053, 0.3872, 0.1029, 0.4341, 0.1043, 0.3468, 0.1052, 0.3845, 0.1029, 0.3846, 0.1053, 0.347, 0.1078, 0.4361, 0.1015, 0.4308, 0.05012, 0.4337, 0.05003, 0.4388, 0.1008, 0.4314, 0.004881, 0.4336, 0.0464, 0.4306, 0.04664, 0.4281, 0.004948, 0.5617, 0.08989, 0.7154, 0.04976, 0.7315, 0.04885, 0.5652, 0.09195, 0.9449, 0.009511, 0.7479, 0.04587, 0.7313, 0.04522, 0.9196, 0.01042, 0.5666, 0.09325, 0.7755, 0.06445, 0.7861, 0.06648, 0.5677, 0.09653, 0.9835, 0.04582, 0.7893, 0.06608, 0.7876, 0.06321, 0.9675, 0.04444, 0.5738, 0.3858, 0.7895, 0.4001, 0.7792, 0.4028, 0.5727, 0.3891, 0.9683, 0.4078, 0.7911, 0.4032, 0.7926, 0.4003, 0.9839, 0.4052, 0.5714, 0.3904, 0.7358, 0.4359, 0.72, 0.4347, 0.5677, 0.3925, 0.9148, 0.4762, 0.7356, 0.4394, 0.7519, 0.4392, 0.9381, 0.4774, 0.4452, 0.3795, 0.4394, 0.4303, 0.4366, 0.4301, 0.4424, 0.3788, 0.4337, 0.475, 0.4364, 0.4336, 0.4393, 0.4339, 0.4369, 0.4752, 0.3484, 0.1179, 0.3846, 0.1143, 0.3846, 0.1171, 0.3489, 0.1209, 0.4328, 0.119, 0.3876, 0.117, 0.3875, 0.1143, 0.4332, 0.1161, 0.9845, 0.05949, 0.7916, 0.08228, 0.7906, 0.07608, 0.9844, 0.05615, 0.569, 0.1068, 0.7874, 0.07627, 0.7877, 0.07966, 0.5696, 0.1105, 0.3545, 0.3721, 0.3902, 0.3708, 0.3905, 0.3735, 0.3542, 0.375, 0.439, 0.3656, 0.3933, 0.3733, 0.3932, 0.3706, 0.4384, 0.3627, 0.5751, 0.3732, 0.7901, 0.3883, 0.79, 0.3916, 0.5746, 0.3769, 0.9842, 0.3963, 0.7932, 0.3917, 0.7938, 0.3856, 0.9842, 0.393, 0.4336, 0.0464, 0.7313, 0.04522, 0.7154, 0.04976, 0.4337, 0.05003, 0.7356, 0.4394, 0.4393, 0.4339, 0.4394, 0.4303, 0.72, 0.4347, 0.3845, 0.1029, 0.3845, 0.1019, 0.3872, 0.1019, 0.3872, 0.1029, 0.3943, 0.3835, 0.3944, 0.3844, 0.3917, 0.3848, 0.3916, 0.3838, 0.7479, 0.04587, 0.756, 0.04698, 0.7379, 0.04953, 0.7315, 0.04885, 0.7597, 0.4383, 0.7519, 0.4392, 0.7358, 0.4359, 0.7421, 0.4353, 0.3872, 0.1053, 0.3875, 0.1143, 0.3846, 0.1143, 0.3846, 0.1053, 0.7893, 0.06608, 0.7906, 0.07608, 0.7874, 0.07627, 0.7861, 0.06648, 0.3876, 0.117, 0.3932, 0.3706, 0.3902, 0.3708, 0.3846, 0.1171, 0.3914, 0.3813, 0.3905, 0.3735, 0.3933, 0.3733, 0.394, 0.381, 0.7895, 0.4001, 0.79, 0.3916, 0.7932, 0.3917, 0.7926, 0.4003, 0.3122, 0.373, 0.3116, 0.3797, 0.04656, 0.3496, 0.04463, 0.3436, 0.03404, 0.1556, 0.03218, 0.1545, 0.03357, 0.1529, 0.03547, 0.1543, 0.03597, 0.1509, 0.03693, 0.1532, 0.03547, 0.1543, 0.0342, 0.1523, 0.03357, 0.1529, 0.0342, 0.1523, 0.03547, 0.1543, 0.03484, 0.1559, 0.03404, 0.1556, 0.03547, 0.1543, 0.03547, 0.1543, 0.03693, 0.1532, 0.03709, 0.1542, 0.7904, 0.08409, 0.7923, 0.3824, 0.7526, 0.3788, 0.7545, 0.09014, 0.7915, 0.3847, 0.7497, 0.3825, 0.7526, 0.3788, 0.7923, 0.3824, 0.7497, 0.3825, 0.7517, 0.08648, 0.7545, 0.09014, 0.7526, 0.3788, 0.7517, 0.08648, 0.7897, 0.08182, 0.7904, 0.08409, 0.7545, 0.09014, 0.4361, 0.1015, 0.4388, 0.1008, 0.4393, 0.1032, 0.4367, 0.1044, 0.4372, 0.1069, 0.4367, 0.1044, 0.4394, 0.1046, 0.4397, 0.107, 0.4393, 0.1032, 0.4394, 0.1046, 0.4367, 0.1044, 0.4341, 0.1043, 0.4343, 0.1033, 0.4367, 0.1044, 0.4367, 0.1044, 0.4372, 0.1069, 0.4362, 0.1069, 0.4315, 0.0001062, 0.9445, 0.002891, 0.9445, 0.003634, 0.3508, 0.3839, 0.3509, 0.3866, 0.3478, 0.3868, 0.3477, 0.3839, 0.3408, 0.1056, 0.3439, 0.1054, 0.344, 0.1081, 0.341, 0.1084, 0.302, 0.07755, 0.3059, 0.07721, 0.3062, 0.08145, 0.3024, 0.08169, 0.07533, 0.3862, 0.05729, 0.382, 0.03956, 0.3739, 0.05825, 0.3798, 0.3419, 0.1185, 0.3452, 0.1182, 0.3455, 0.1214, 0.3421, 0.1218, 0.3509, 0.3866, 0.3508, 0.3839, 0.3538, 0.3839, 0.3538, 0.3865, 0.347, 0.1078, 0.344, 0.1081, 0.3439, 0.1054, 0.3468, 0.1052, 0.4369, 0.48, 0.4329, 0.4795, 0.4337, 0.475, 0.4369, 0.4752, 0.3489, 0.1209, 0.3455, 0.1214, 0.3452, 0.1182, 0.3484, 0.1179, 0.3542, 0.375, 0.351, 0.3749, 0.3512, 0.3718, 0.3545, 0.3721, 0.3408, 0.1056, 0.3408, 0.1044, 0.3438, 0.1043, 0.3439, 0.1054, 0.3024, 0.08169, 0.04826, 0.1252, 0.06366, 0.1183, 0.302, 0.07755, 0.05825, 0.3798, 0.3126, 0.413, 0.3123, 0.4172, 0.07533, 0.3862, 0.344, 0.1081, 0.3452, 0.1182, 0.3419, 0.1185, 0.341, 0.1084, 0.3477, 0.3839, 0.3477, 0.3749, 0.351, 0.3749, 0.3508, 0.3839, 0.9377, 0.4828, 0.9719, 0.4816, 0.966, 0.4845, 0.9377, 0.4828, 0.4369, 0.48, 0.4369, 0.4752, 0.9148, 0.4762, 0.3538, 0.3865, 0.3539, 0.3876, 0.3509, 0.3878, 0.3509, 0.3866, 0.347, 0.1078, 0.3484, 0.1179, 0.3452, 0.1182, 0.344, 0.1081, 0.3489, 0.1209, 0.3545, 0.3721, 0.3512, 0.3718, 0.3455, 0.1214, 0.3508, 0.3839, 0.351, 0.3749, 0.3542, 0.375, 0.3538, 0.3839, 0.007897, 0.7932, 0.1633, 0.7954, 0.1588, 0.796, 0.008284, 0.7963, 0.5057, 0.8042, 0.3616, 0.8012, 0.3574, 0.8003, 0.5064, 0.8015, 0.3561, 0.668, 0.3574, 0.8003, 0.1633, 0.7954, 0.1651, 0.6644, 0.6982, 0.939, 0.7015, 0.939, 0.7004, 0.9423, 0.9422, 0.9393, 0.9458, 0.9401, 0.9426, 0.9433, 0.5877, 0.9902, 0.5197, 0.9584, 0.5196, 0.763, 0.5877, 0.7318, 0.5876, 0.9902, 0.5197, 0.9584, 0.5196, 0.763, 0.5877, 0.7318, 0.8047, 0.8276, 0.7909, 0.8217, 0.7909, 0.2514, 0.8047, 0.2455, 0.7909, 0.2514, 0.7909, 0.8217, 0.02238, 0.8217, 0.02238, 0.2514, 0.01436, 0.8353, 0.02238, 0.8217, 0.7909, 0.8217, 0.7994, 0.8353, 0.7989, 0.2378, 0.7909, 0.2514, 0.02238, 0.2514, 0.01388, 0.2378, 0.008544, 0.2455, 0.02238, 0.2514, 0.02238, 0.8217, 0.008542, 0.8276, 0.789, 0.2513, 0.789, 0.8199, 0.02281, 0.8199, 0.02281, 0.2513, 0.9464, 0.7753, 0.9427, 0.7761, 0.943, 0.7727, 0.7005, 0.7731, 0.943, 0.7727, 0.9427, 0.7761, 0.7006, 0.7764, 0.7006, 0.7764, 0.9427, 0.7761, 0.9293, 0.7943, 0.7137, 0.7935])
me_base.materials.append(mat_material)
me_base.use_remesh_preserve_volume = False
me_base.use_remesh_preserve_attributes = False
me_base.use_mirror_vertex_groups = False
me_base.update()

# ---- objects
ob_balancabase_001 = bpy.data.objects.new('BalancaBase.001', me_base_001)
ob_balancabase = bpy.data.objects.new('BalancaBase', me_base)

# ---- transforms, parenting, visibility, modifiers, constraints
ob_balancabase_001.location = (-0.8769, 1.09, 2.53)
ob_balancabase_001.lock_rotations_4d = False
ob_balancabase_001.empty_display_type = 'ARROWS'
ob_balancabase_001.lineart.crease_threshold = 0.0
ob_balancabase.location = (0.0, 0.0, -0.5199)
ob_balancabase.lock_rotations_4d = False
ob_balancabase.empty_display_type = 'ARROWS'
ob_balancabase.lineart.crease_threshold = 0.0

# ---- collection membership
col_collection_1.objects.link(ob_balancabase_001)
col_collection_1.objects.link(ob_balancabase)

# ---- scene / render settings (as saved in the file)
scene.frame_start = 1; scene.frame_end = 250; scene.frame_set(1)
scene.render.engine = 'BLENDER_EEVEE_NEXT'
scene.render.image_settings.color_mode = 'RGB'
scene.render.image_settings.compression = 90
scene.render.resolution_percentage = 50
scene.render.dither_intensity = 0.0
scene.render.bake_margin = 2
scene.render.bake_bias = 0.0
scene.cycles.use_denoising = False
scene.cycles.samples = 10
scene.cycles.sampling_pattern = 'TABULATED_SOBOL'
scene.cycles.light_sampling_threshold = 0.0
scene.cycles.use_adaptive_sampling = False
scene.cycles.use_light_tree = False
scene.cycles.blur_glossy = 0.0
scene.cycles.volume_bounces = 1
scene.cycles.pixel_filter_type = 'GAUSSIAN'
scene.cycles.sample_clamp_indirect = 0.0
scene.view_settings.view_transform = 'Standard'
bpy.context.view_layer.update()

# ---- added for rendering (the .blend has no active camera and no usable light): camera, sun
cam_auto = bpy.data.cameras.new('AutoCamera')
cam_auto.lens = 50.0
cam_auto.sensor_width = 36.0
cam_auto.clip_end = 1000.0
ob_auto_camera = bpy.data.objects.new('AutoCamera', cam_auto)
scene.collection.objects.link(ob_auto_camera)
ob_auto_camera.location = (6.66084, -5.8748, 7.10178)
ob_auto_camera.rotation_euler = (1.09748, -7.21219e-08, 0.694738)
scene.camera = ob_auto_camera
light_auto_sun = bpy.data.lights.new('AutoSun', 'SUN')
light_auto_sun.energy = 3.0
light_auto_sun.angle = 0.0523599
ob_auto_sun = bpy.data.objects.new('AutoSun', light_auto_sun)
scene.collection.objects.link(ob_auto_sun)
ob_auto_sun.rotation_euler = (0.872665, 0.174533, 0.523599)
bpy.context.view_layer.update()
